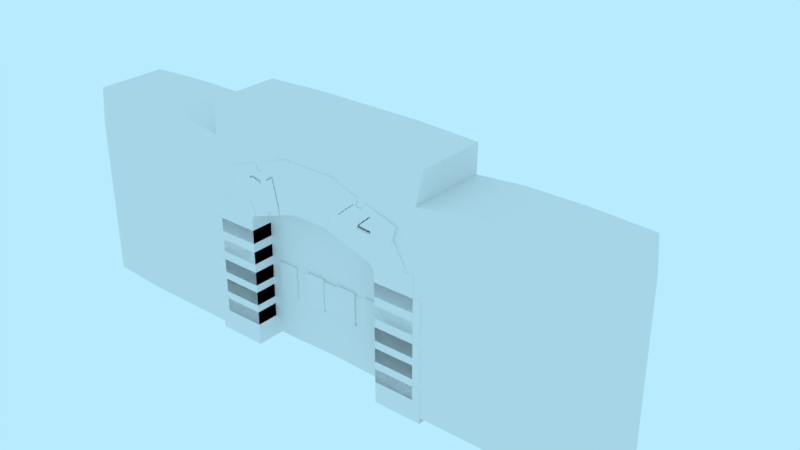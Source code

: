 # Source: prop-stone-wall.blend  (saved by Blender 2.79.0; exported with 4.5.12 LTS)
import bpy
from mathutils import Matrix  # noqa: F401  (used for matrix-valued properties, if any)

bpy.ops.wm.read_factory_settings(use_empty=True)
scene = bpy.context.scene
scene.name = 'Scene'

# ---- collections
col_collection_1 = bpy.data.collections.new('Collection 1'); scene.collection.children.link(col_collection_1)
col_collection_1.hide_render = True
col_collection_1.hide_viewport = True
col_collection_2 = bpy.data.collections.new('Collection 2'); scene.collection.children.link(col_collection_2)

# ---- world
world_world = bpy.data.worlds.new('World'); scene.world = world_world
world_world.color = (0.4794, 0.8327, 1.0)
world_world.use_sun_shadow = False
world_world.sun_shadow_jitter_overblur = 0.0
world_world.cycles.sampling_method = 'MANUAL'

# ---- meshes
me_prop_stone_wall = bpy.data.meshes.new('prop-stone-wall')
me_prop_stone_wall.from_pydata([(5.0, -2.186e-08, -0.5), (-5.0, -2.186e-08, -0.5), (5.0, 2.186e-08, 0.5), (-5.0, 2.186e-08, 0.5), (5.0, 3.5, -0.5), (-5.0, 3.5, -0.5), (5.0, 3.5, 0.5), (-5.0, 3.5, 0.5), (-5.0, 1.0, 0.5), (-5.0, 2.0, 0.5), (-5.0, 3.0, 0.5), (-5.0, 3.0, -0.5), (-5.0, 2.0, -0.5), (-5.0, 1.0, -0.5), (5.0, 1.0, -0.5), (5.0, 2.0, -0.5), (5.0, 3.0, -0.5), (5.0, 3.0, 0.5), (5.0, 2.0, 0.5), (5.0, 1.0, 0.5), (4.0, -2.186e-08, -0.5), (3.0, -2.186e-08, -0.5), (2.0, -2.186e-08, -0.5), (1.0, -2.186e-08, -0.5), (0.0, -2.186e-08, -0.5), (-1.0, -2.186e-08, -0.5), (-2.0, -2.186e-08, -0.5), (-3.0, -2.186e-08, -0.5), (-4.0, -2.186e-08, -0.5), (-4.0, 2.186e-08, 0.5), (-3.0, 2.186e-08, 0.5), (-2.0, 2.186e-08, 0.5), (-1.0, 2.186e-08, 0.5), (0.0, 2.186e-08, 0.5), (1.0, 2.186e-08, 0.5), (2.0, 2.186e-08, 0.5), (3.0, 2.186e-08, 0.5), (4.0, 2.186e-08, 0.5), (4.0, 3.5, -0.5), (3.0, 3.5, -0.5), (2.0, 3.5, -0.5), (1.0, 3.5, -0.5), (0.0, 3.5, -0.5), (-1.0, 3.5, -0.5), (-2.0, 3.5, -0.5), (-3.0, 3.5, -0.5), (-4.0, 3.5, -0.5), (-4.0, 3.5, 0.5), (-3.0, 3.5, 0.5), (-2.0, 3.5, 0.5), (-1.0, 3.5, 0.5), (0.0, 3.5, 0.5), (1.0, 3.5, 0.5), (2.0, 3.5, 0.5), (3.0, 3.5, 0.5), (4.0, 3.5, 0.5), (-4.0, 1.0, -0.5), (-3.0, 1.0, -0.5), (-2.0, 1.0, -0.5), (-1.0, 1.0, -0.5), (0.0, 1.0, -0.5), (1.0, 1.0, -0.5), (2.0, 1.0, -0.5), (3.0, 1.0, -0.5), (4.0, 1.0, -0.5), (-4.0, 2.0, -0.5), (-3.0, 2.0, -0.5), (-2.0, 2.0, -0.5), (-1.0, 2.0, -0.5), (0.0, 2.0, -0.5), (1.0, 2.0, -0.5), (2.0, 2.0, -0.5), (3.0, 2.0, -0.5), (4.0, 2.0, -0.5), (-4.0, 3.0, -0.5), (-3.0, 3.0, -0.5), (-2.0, 3.0, -0.5), (-1.0, 3.0, -0.5), (0.0, 3.0, -0.5), (1.0, 3.0, -0.5), (2.0, 3.0, -0.5), (3.0, 3.0, -0.5), (4.0, 3.0, -0.5), (4.0, 1.0, 0.5), (3.0, 1.0, 0.5), (2.0, 1.0, 0.5), (1.0, 1.0, 0.5), (0.0, 1.0, 0.5), (-1.0, 1.0, 0.5), (-2.0, 1.0, 0.5), (-3.0, 1.0, 0.5), (-4.0, 1.0, 0.5), (4.0, 2.0, 0.5), (3.0, 2.0, 0.5), (2.0, 2.0, 0.5), (1.0, 2.0, 0.5), (0.0, 2.0, 0.5), (-1.0, 2.0, 0.5), (-2.0, 2.0, 0.5), (-3.0, 2.0, 0.5), (-4.0, 2.0, 0.5), (4.0, 3.0, 0.5), (3.0, 3.0, 0.5), (2.0, 3.0, 0.5), (1.0, 3.0, 0.5), (0.0, 3.0, 0.5), (-1.0, 3.0, 0.5), (-2.0, 3.0, 0.5), (-3.0, 3.0, 0.5), (-4.0, 3.0, 0.5)], [], [(55, 6, 4, 38), (11, 10, 7, 5), (17, 16, 4, 6), (101, 17, 6, 55), (74, 11, 5, 46), (37, 2, 19, 83), (83, 19, 18, 92), (92, 18, 17, 101), (2, 0, 14, 19), (19, 14, 15, 18), (18, 15, 16, 17), (1, 3, 8, 13), (13, 8, 9, 12), (12, 9, 10, 11), (28, 1, 13, 56), (56, 13, 12, 65), (65, 12, 11, 74), (15, 73, 82, 16), (73, 72, 81, 82), (72, 71, 80, 81), (71, 70, 79, 80), (70, 69, 78, 79), (69, 68, 77, 78), (68, 67, 76, 77), (67, 66, 75, 76), (66, 65, 74, 75), (14, 64, 73, 15), (64, 63, 72, 73), (63, 62, 71, 72), (62, 61, 70, 71), (61, 60, 69, 70), (60, 59, 68, 69), (59, 58, 67, 68), (58, 57, 66, 67), (57, 56, 65, 66), (0, 20, 64, 14), (20, 21, 63, 64), (21, 22, 62, 63), (22, 23, 61, 62), (23, 24, 60, 61), (24, 25, 59, 60), (25, 26, 58, 59), (26, 27, 57, 58), (27, 28, 56, 57), (9, 100, 109, 10), (100, 99, 108, 109), (99, 98, 107, 108), (98, 97, 106, 107), (97, 96, 105, 106), (96, 95, 104, 105), (95, 94, 103, 104), (94, 93, 102, 103), (93, 92, 101, 102), (8, 91, 100, 9), (91, 90, 99, 100), (90, 89, 98, 99), (89, 88, 97, 98), (88, 87, 96, 97), (87, 86, 95, 96), (86, 85, 94, 95), (85, 84, 93, 94), (84, 83, 92, 93), (3, 29, 91, 8), (29, 30, 90, 91), (30, 31, 89, 90), (31, 32, 88, 89), (32, 33, 87, 88), (33, 34, 86, 87), (34, 35, 85, 86), (35, 36, 84, 85), (36, 37, 83, 84), (16, 82, 38, 4), (82, 81, 39, 38), (81, 80, 40, 39), (80, 79, 41, 40), (79, 78, 42, 41), (78, 77, 43, 42), (77, 76, 44, 43), (76, 75, 45, 44), (75, 74, 46, 45), (10, 109, 47, 7), (109, 108, 48, 47), (108, 107, 49, 48), (107, 106, 50, 49), (106, 105, 51, 50), (105, 104, 52, 51), (104, 103, 53, 52), (103, 102, 54, 53), (102, 101, 55, 54), (7, 47, 46, 5), (47, 48, 45, 46), (48, 49, 44, 45), (49, 50, 43, 44), (50, 51, 42, 43), (51, 52, 41, 42), (52, 53, 40, 41), (53, 54, 39, 40), (54, 55, 38, 39)])
me_prop_stone_wall.polygons.foreach_set('use_smooth', [True] * 98)
_k = set([(0, 14), (1, 13), (2, 19), (3, 8), (4, 6), (4, 16), (4, 38), (5, 7), (5, 11), (5, 46), (6, 17), (6, 55), (7, 10), (7, 47), (8, 9), (9, 10), (11, 12), (12, 13), (14, 15), (15, 16), (17, 18), (18, 19), (38, 39), (39, 40), (40, 41), (41, 42), (42, 43), (43, 44), (44, 45), (45, 46), (47, 48), (48, 49), (49, 50), (50, 51), (51, 52), (52, 53), (53, 54), (54, 55)])
me_prop_stone_wall.attributes.new('sharp_edge', 'BOOLEAN', 'EDGE').data.foreach_set('value', [ (min(e.vertices), max(e.vertices)) in _k for e in me_prop_stone_wall.edges])
_uv = me_prop_stone_wall.uv_layers.new(name='UVMap')
_uv.uv.foreach_set('vector', [0.9912, 0.2942, 1.426, 0.2942, 1.426, 0.6253, 0.9912, 0.6253, -4.755, 1.594, -4.321, 1.594, -4.321, 1.811, -4.755, 1.811, 0.02756, 1.594, 0.4624, 1.594, 0.4624, 1.811, 0.02756, 1.811, -0.4073, 1.594, 0.02756, 1.594, 0.02756, 1.811, -0.4073, 1.811, 4.376, 1.594, 4.811, 1.594, 4.811, 1.811, 4.376, 1.811, -0.4073, 0.2895, 0.02756, 0.2895, 0.02756, 0.7243, -0.4073, 0.7243, -0.4073, 0.7243, 0.02756, 0.7243, 0.02756, 1.159, -0.4073, 1.159, -0.4073, 1.159, 0.02756, 1.159, 0.02756, 1.594, -0.4073, 1.594, 0.02756, 0.2895, 0.4624, 0.2895, 0.4624, 0.7243, 0.02756, 0.7243, 0.02756, 0.7243, 0.4624, 0.7243, 0.4624, 1.159, 0.02756, 1.159, 0.02756, 1.159, 0.4624, 1.159, 0.4624, 1.594, 0.02756, 1.594, -4.755, 0.2895, -4.321, 0.2895, -4.321, 0.7243, -4.755, 0.7243, -4.755, 0.7243, -4.321, 0.7243, -4.321, 1.159, -4.755, 1.159, -4.755, 1.159, -4.321, 1.159, -4.321, 1.594, -4.755, 1.594, 4.376, 0.2895, 4.811, 0.2895, 4.811, 0.7243, 4.376, 0.7243, 4.376, 0.7243, 4.811, 0.7243, 4.811, 1.159, 4.376, 1.159, 4.376, 1.159, 4.811, 1.159, 4.811, 1.594, 4.376, 1.594, 0.4624, 1.159, 0.8972, 1.159, 0.8972, 1.594, 0.4624, 1.594, 0.8972, 1.159, 1.332, 1.159, 1.332, 1.594, 0.8972, 1.594, 1.332, 1.159, 1.767, 1.159, 1.767, 1.594, 1.332, 1.594, 1.767, 1.159, 2.202, 1.159, 2.202, 1.594, 1.767, 1.594, 2.202, 1.159, 2.636, 1.159, 2.636, 1.594, 2.202, 1.594, 2.636, 1.159, 3.071, 1.159, 3.071, 1.594, 2.636, 1.594, 3.071, 1.159, 3.506, 1.159, 3.506, 1.594, 3.071, 1.594, 3.506, 1.159, 3.941, 1.159, 3.941, 1.594, 3.506, 1.594, 3.941, 1.159, 4.376, 1.159, 4.376, 1.594, 3.941, 1.594, 0.4624, 0.7243, 0.8972, 0.7243, 0.8972, 1.159, 0.4624, 1.159, 0.8972, 0.7243, 1.332, 0.7243, 1.332, 1.159, 0.8972, 1.159, 1.332, 0.7243, 1.767, 0.7243, 1.767, 1.159, 1.332, 1.159, 1.767, 0.7243, 2.202, 0.7243, 2.202, 1.159, 1.767, 1.159, 2.202, 0.7243, 2.636, 0.7243, 2.636, 1.159, 2.202, 1.159, 2.636, 0.7243, 3.071, 0.7243, 3.071, 1.159, 2.636, 1.159, 3.071, 0.7243, 3.506, 0.7243, 3.506, 1.159, 3.071, 1.159, 3.506, 0.7243, 3.941, 0.7243, 3.941, 1.159, 3.506, 1.159, 3.941, 0.7243, 4.376, 0.7243, 4.376, 1.159, 3.941, 1.159, 0.4624, 0.2895, 0.8972, 0.2895, 0.8972, 0.7243, 0.4624, 0.7243, 0.8972, 0.2895, 1.332, 0.2895, 1.332, 0.7243, 0.8972, 0.7243, 1.332, 0.2895, 1.767, 0.2895, 1.767, 0.7243, 1.332, 0.7243, 1.767, 0.2895, 2.202, 0.2895, 2.202, 0.7243, 1.767, 0.7243, 2.202, 0.2895, 2.636, 0.2895, 2.636, 0.7243, 2.202, 0.7243, 2.636, 0.2895, 3.071, 0.2895, 3.071, 0.7243, 2.636, 0.7243, 3.071, 0.2895, 3.506, 0.2895, 3.506, 0.7243, 3.071, 0.7243, 3.506, 0.2895, 3.941, 0.2895, 3.941, 0.7243, 3.506, 0.7243, 3.941, 0.2895, 4.376, 0.2895, 4.376, 0.7243, 3.941, 0.7243, -4.321, 1.159, -3.886, 1.159, -3.886, 1.594, -4.321, 1.594, -3.886, 1.159, -3.451, 1.159, -3.451, 1.594, -3.886, 1.594, -3.451, 1.159, -3.016, 1.159, -3.016, 1.594, -3.451, 1.594, -3.016, 1.159, -2.581, 1.159, -2.581, 1.594, -3.016, 1.594, -2.581, 1.159, -2.147, 1.159, -2.147, 1.594, -2.581, 1.594, -2.147, 1.159, -1.712, 1.159, -1.712, 1.594, -2.147, 1.594, -1.712, 1.159, -1.277, 1.159, -1.277, 1.594, -1.712, 1.594, -1.277, 1.159, -0.8421, 1.159, -0.8421, 1.594, -1.277, 1.594, -0.8421, 1.159, -0.4073, 1.159, -0.4073, 1.594, -0.8421, 1.594, -4.321, 0.7243, -3.886, 0.7243, -3.886, 1.159, -4.321, 1.159, -3.886, 0.7243, -3.451, 0.7243, -3.451, 1.159, -3.886, 1.159, -3.451, 0.7243, -3.016, 0.7243, -3.016, 1.159, -3.451, 1.159, -3.016, 0.7243, -2.581, 0.7243, -2.581, 1.159, -3.016, 1.159, -2.581, 0.7243, -2.147, 0.7243, -2.147, 1.159, -2.581, 1.159, -2.147, 0.7243, -1.712, 0.7243, -1.712, 1.159, -2.147, 1.159, -1.712, 0.7243, -1.277, 0.7243, -1.277, 1.159, -1.712, 1.159, -1.277, 0.7243, -0.8421, 0.7243, -0.8421, 1.159, -1.277, 1.159, -0.8421, 0.7243, -0.4073, 0.7243, -0.4073, 1.159, -0.8421, 1.159, -4.321, 0.2895, -3.886, 0.2895, -3.886, 0.7243, -4.321, 0.7243, -3.886, 0.2895, -3.451, 0.2895, -3.451, 0.7243, -3.886, 0.7243, -3.451, 0.2895, -3.016, 0.2895, -3.016, 0.7243, -3.451, 0.7243, -3.016, 0.2895, -2.581, 0.2895, -2.581, 0.7243, -3.016, 0.7243, -2.581, 0.2895, -2.147, 0.2895, -2.147, 0.7243, -2.581, 0.7243, -2.147, 0.2895, -1.712, 0.2895, -1.712, 0.7243, -2.147, 0.7243, -1.712, 0.2895, -1.277, 0.2895, -1.277, 0.7243, -1.712, 0.7243, -1.277, 0.2895, -0.8421, 0.2895, -0.8421, 0.7243, -1.277, 0.7243, -0.8421, 0.2895, -0.4073, 0.2895, -0.4073, 0.7243, -0.8421, 0.7243, 0.4624, 1.594, 0.8972, 1.594, 0.8972, 1.811, 0.4624, 1.811, 0.8972, 1.594, 1.332, 1.594, 1.332, 1.811, 0.8972, 1.811, 1.332, 1.594, 1.767, 1.594, 1.767, 1.811, 1.332, 1.811, 1.767, 1.594, 2.202, 1.594, 2.202, 1.811, 1.767, 1.811, 2.202, 1.594, 2.636, 1.594, 2.636, 1.811, 2.202, 1.811, 2.636, 1.594, 3.071, 1.594, 3.071, 1.811, 2.636, 1.811, 3.071, 1.594, 3.506, 1.594, 3.506, 1.811, 3.071, 1.811, 3.506, 1.594, 3.941, 1.594, 3.941, 1.811, 3.506, 1.811, 3.941, 1.594, 4.376, 1.594, 4.376, 1.811, 3.941, 1.811, -4.321, 1.594, -3.886, 1.594, -3.886, 1.811, -4.321, 1.811, -3.886, 1.594, -3.451, 1.594, -3.451, 1.811, -3.886, 1.811, -3.451, 1.594, -3.016, 1.594, -3.016, 1.811, -3.451, 1.811, -3.016, 1.594, -2.581, 1.594, -2.581, 1.811, -3.016, 1.811, -2.581, 1.594, -2.147, 1.594, -2.147, 1.811, -2.581, 1.811, -2.147, 1.594, -1.712, 1.594, -1.712, 1.811, -2.147, 1.811, -1.712, 1.594, -1.277, 1.594, -1.277, 1.811, -1.712, 1.811, -1.277, 1.594, -0.8421, 1.594, -0.8421, 1.811, -1.277, 1.811, -0.8421, 1.594, -0.4073, 1.594, -0.4073, 1.811, -0.8421, 1.811, -2.922, 0.2942, -2.487, 0.2942, -2.487, 0.6253, -2.922, 0.6253, -2.487, 0.2942, -2.053, 0.2942, -2.053, 0.6253, -2.487, 0.6253, -2.053, 0.2942, -1.618, 0.2942, -1.618, 0.6253, -2.053, 0.6253, -1.618, 0.2942, -1.183, 0.2942, -1.183, 0.6253, -1.618, 0.6253, -1.183, 0.2942, -0.7481, 0.2942, -0.7481, 0.6253, -1.183, 0.6253, -0.7481, 0.2942, -0.3132, 0.2942, -0.3132, 0.6253, -0.7481, 0.6253, -0.3132, 0.2942, 0.1216, 0.2942, 0.1216, 0.6253, -0.3132, 0.6253, 0.1216, 0.2942, 0.5564, 0.2942, 0.5564, 0.6253, 0.1216, 0.6253, 0.5564, 0.2942, 0.9912, 0.2942, 0.9912, 0.6253, 0.5564, 0.6253])
me_prop_stone_wall.use_remesh_preserve_volume = False
me_prop_stone_wall.use_remesh_preserve_attributes = False
me_prop_stone_wall.use_mirror_vertex_groups = False
me_prop_stone_wall.auto_texspace = False
me_prop_stone_wall.update()
me_prop_stone_gate = bpy.data.meshes.new('prop-stone-gate')
me_prop_stone_gate.from_pydata([(5.0, -2.186e-08, -0.5), (-5.0, -2.186e-08, -0.5), (5.0, 2.186e-08, 0.5), (-5.0, 2.186e-08, 0.5), (5.0, 3.5, -0.5), (-5.0, 3.5, -0.5), (5.0, 3.5, 0.5), (-5.0, 3.5, 0.5), (-5.0, 1.0, 0.5), (-5.0, 2.0, 0.5), (-5.0, 3.0, 0.5), (-5.0, 3.0, -0.5), (-5.0, 2.0, -0.5), (-5.0, 1.0, -0.5), (5.0, 1.0, -0.5), (5.0, 2.0, -0.5), (5.0, 3.0, -0.5), (5.0, 3.0, 0.5), (5.0, 2.0, 0.5), (5.0, 1.0, 0.5), (4.0, -2.186e-08, -0.5), (3.0, -2.186e-08, -0.5), (2.0, -2.186e-08, -0.5), (1.5, 0.0, -0.5), (-1.5, 0.0, -0.5), (-2.0, -2.186e-08, -0.5), (-3.0, -2.186e-08, -0.5), (-4.0, -2.186e-08, -0.5), (-4.0, 2.186e-08, 0.5), (-3.0, 2.186e-08, 0.5), (-2.0, 2.186e-08, 0.5), (-1.5, 0.0, 0.5), (1.5, 0.0, 0.5), (2.0, 2.186e-08, 0.5), (3.0, 2.186e-08, 0.5), (4.0, 2.186e-08, 0.5), (4.0, 3.5, -0.5), (3.0, 3.5, -0.5), (2.0, 3.5, -0.5), (1.0, 3.5, -0.5), (0.0, 3.5, -0.5), (-1.0, 3.5, -0.5), (-2.0, 3.5, -0.5), (-3.0, 3.5, -0.5), (-4.0, 3.5, -0.5), (-4.0, 3.5, 0.5), (-3.0, 3.5, 0.5), (-2.0, 3.5, 0.5), (-1.0, 3.5, 0.5), (0.0, 3.5, 0.5), (1.0, 3.5, 0.5), (2.0, 3.5, 0.5), (3.0, 3.5, 0.5), (4.0, 3.5, 0.5), (-4.0, 1.0, -0.5), (-3.0, 1.0, -0.5), (-2.0, 1.0, -0.5), (-1.5, 1.0, -0.5), (1.5, 1.0, -0.5), (2.0, 1.0, -0.5), (3.0, 1.0, -0.5), (4.0, 1.0, -0.5), (-4.0, 2.0, -0.5), (-3.0, 2.0, -0.5), (-2.0, 2.0, -0.5), (-1.5, 2.0, -0.5), (1.5, 2.0, -0.5), (2.0, 2.0, -0.5), (3.0, 2.0, -0.5), (4.0, 2.0, -0.5), (-4.0, 3.0, -0.5), (-3.0, 3.0, -0.5), (-2.0, 3.0, -0.5), (-1.5, 2.5, -0.5), (0.0, 3.0, -0.5), (1.5, 2.5, -0.5), (2.0, 3.0, -0.5), (3.0, 3.0, -0.5), (4.0, 3.0, -0.5), (4.0, 1.0, 0.5), (3.0, 1.0, 0.5), (2.0, 1.0, 0.5), (1.5, 1.0, 0.5), (-1.5, 1.0, 0.5), (-2.0, 1.0, 0.5), (-3.0, 1.0, 0.5), (-4.0, 1.0, 0.5), (4.0, 2.0, 0.5), (3.0, 2.0, 0.5), (2.0, 2.0, 0.5), (1.5, 2.0, 0.5), (-1.5, 2.0, 0.5), (-2.0, 2.0, 0.5), (-3.0, 2.0, 0.5), (-4.0, 2.0, 0.5), (4.0, 3.0, 0.5), (3.0, 3.0, 0.5), (2.0, 3.0, 0.5), (1.5, 2.5, 0.5), (0.0, 3.0, 0.5), (-1.5, 2.5, 0.5), (-2.0, 3.0, 0.5), (-3.0, 3.0, 0.5), (-4.0, 3.0, 0.5), (2.0, 4.0, -0.5), (1.0, 4.0, -0.5), (0.0, 4.0, -0.5), (-1.0, 4.0, -0.5), (-2.0, 4.0, -0.5), (-2.0, 4.0, 0.5), (-1.0, 4.0, 0.5), (0.0, 4.0, 0.5), (1.0, 4.0, 0.5), (2.0, 4.0, 0.5), (1.658, 1.748e-08, -0.1), (-1.658, 1.748e-08, -0.1), (-1.658, 3.164, -0.1), (1.658, 3.164, -0.1), (-0.06483, 1.748e-08, -0.1), (0.06483, 1.748e-08, -0.1), (3.725e-09, 2.142e-08, -0.01), (0.06483, 3.164, -0.1), (-0.06483, 3.164, -0.1), (-3.725e-09, 3.164, -0.01), (1.658, 1.055, -0.1), (1.658, 2.109, -0.1), (-1.658, 2.109, -0.1), (-1.658, 1.055, -0.1), (0.06483, 2.109, -0.1), (0.06483, 1.055, -0.1), (1.242e-09, 1.055, -0.01), (-1.242e-09, 2.109, -0.01), (-0.06483, 1.055, -0.1), (-0.06483, 2.109, -0.1), (-0.8614, 1.748e-08, -0.1), (-0.8614, 3.164, -0.1), (-0.8614, 1.055, -0.1), (-0.8614, 2.109, -0.1), (0.8614, 1.748e-08, -0.1), (0.8614, 3.164, -0.1), (0.8614, 1.055, -0.1), (0.8614, 2.109, -0.1), (-1.658, 2.623e-08, 0.1), (1.658, 2.623e-08, 0.1), (1.658, 3.164, 0.1), (-1.658, 3.164, 0.1), (0.06483, 2.623e-08, 0.1), (-0.06483, 2.623e-08, 0.1), (-2.851e-09, 2.229e-08, 0.01), (-0.06483, 3.164, 0.1), (0.06483, 3.164, 0.1), (4.6e-09, 3.164, 0.01), (-1.658, 1.055, 0.1), (-1.658, 2.109, 0.1), (1.658, 2.109, 0.1), (1.658, 1.055, 0.1), (-0.06483, 2.109, 0.1), (-0.06483, 1.055, 0.1), (-3.675e-10, 1.055, 0.01), (2.116e-09, 2.109, 0.01), (0.06483, 1.055, 0.1), (0.06483, 2.109, 0.1), (0.8614, 2.623e-08, 0.1), (0.8614, 3.164, 0.1), (0.8614, 1.055, 0.1), (0.8614, 2.109, 0.1), (-0.8614, 2.623e-08, 0.1), (-0.8614, 3.164, 0.1), (-0.8614, 1.055, 0.1), (-0.8614, 2.109, 0.1), (1.672, 0.4631, -0.1727), (1.672, 0.5917, -0.1727), (1.672, 0.4631, 0.1727), (1.672, 0.5917, 0.1727), (0.2617, 0.4987, -0.1727), (0.2617, 0.5561, -0.1727), (0.2617, 0.4987, 0.1727), (0.2617, 0.5561, 0.1727), (0.967, 0.4631, -0.1727), (0.967, 0.4631, 0.1727), (0.967, 0.5917, -0.1727), (0.967, 0.5917, 0.1727), (1.672, 1.963, -0.1727), (1.672, 2.092, -0.1727), (1.672, 1.963, 0.1727), (1.672, 2.092, 0.1727), (0.2617, 1.999, -0.1727), (0.2617, 2.056, -0.1727), (0.2617, 1.999, 0.1727), (0.2617, 2.056, 0.1727), (0.967, 1.963, -0.1727), (0.967, 1.963, 0.1727), (0.967, 2.092, -0.1727), (0.967, 2.092, 0.1727), (-1.672, 0.4631, -0.1727), (-1.672, 0.5917, -0.1727), (-1.672, 0.4631, 0.1727), (-1.672, 0.5917, 0.1727), (-0.2617, 0.4987, -0.1727), (-0.2617, 0.5561, -0.1727), (-0.2617, 0.4987, 0.1727), (-0.2617, 0.5561, 0.1727), (-0.967, 0.4631, -0.1727), (-0.967, 0.4631, 0.1727), (-0.967, 0.5917, -0.1727), (-0.967, 0.5917, 0.1727), (-1.672, 1.963, -0.1727), (-1.672, 2.092, -0.1727), (-1.672, 1.963, 0.1727), (-1.672, 2.092, 0.1727), (-0.2617, 1.999, -0.1727), (-0.2617, 2.056, -0.1727), (-0.2617, 1.999, 0.1727), (-0.2617, 2.056, 0.1727), (-0.967, 1.963, -0.1727), (-0.967, 1.963, 0.1727), (-0.967, 2.092, -0.1727), (-0.967, 2.092, 0.1727), (1.161, 1.033, 0.1), (-1.161, 1.033, 0.1), (-1.161, 1.21, 0.1), (1.161, 1.21, 0.1), (1.161, 1.033, 0.1842), (-1.161, 1.033, 0.1842), (-1.161, 1.21, 0.1842), (1.161, 1.21, 0.1842), (-0.387, 1.21, 0.1), (0.387, 1.21, 0.1), (-0.387, 1.033, 0.1), (0.387, 1.033, 0.1), (-0.387, 1.21, 0.1842), (0.387, 1.21, 0.1842), (-0.387, 1.033, 0.1842), (0.387, 1.033, 0.1842), (0.3181, 0.9574, 0.06043), (0.3181, 1.285, 0.06043), (0.4123, 1.285, 0.06043), (0.4123, 0.9574, 0.06043), (0.3181, 0.9574, 0.2315), (0.3181, 1.285, 0.2315), (0.4123, 1.285, 0.2315), (0.4123, 0.9574, 0.2315), (-0.3644, 0.9574, 0.06043), (-0.3644, 1.285, 0.06043), (-0.2703, 1.285, 0.06043), (-0.2703, 0.9574, 0.06043), (-0.3644, 0.9574, 0.2315), (-0.3644, 1.285, 0.2315), (-0.2703, 1.285, 0.2315), (-0.2703, 0.9574, 0.2315), (-0.9717, 0.9574, 0.06043), (-0.9717, 1.285, 0.06043), (-0.8775, 1.285, 0.06043), (-0.8775, 0.9574, 0.06043), (-0.9717, 0.9574, 0.2315), (-0.9717, 1.285, 0.2315), (-0.8775, 1.285, 0.2315), (-0.8775, 0.9574, 0.2315), (0.9143, 0.9574, 0.06043), (0.9143, 1.285, 0.06043), (1.008, 1.285, 0.06043), (1.008, 0.9574, 0.06043), (0.9143, 0.9574, 0.2315), (0.9143, 1.285, 0.2315), (1.008, 1.285, 0.2315), (1.008, 0.9574, 0.2315), (1.161, 1.033, -0.1766), (-1.161, 1.033, -0.1766), (-1.161, 1.21, -0.1766), (1.161, 1.21, -0.1766), (1.161, 1.033, -0.09242), (-1.161, 1.033, -0.09242), (-1.161, 1.21, -0.09242), (1.161, 1.21, -0.09242), (-0.387, 1.21, -0.1766), (0.387, 1.21, -0.1766), (-0.387, 1.033, -0.1766), (0.387, 1.033, -0.1766), (-0.387, 1.21, -0.09242), (0.387, 1.21, -0.09242), (-0.387, 1.033, -0.09242), (0.387, 1.033, -0.09242), (0.3181, 0.9574, -0.2161), (0.3181, 1.285, -0.2161), (0.4123, 1.285, -0.2161), (0.4123, 0.9574, -0.2161), (0.3181, 0.9574, -0.04508), (0.3181, 1.285, -0.04508), (0.4123, 1.285, -0.04508), (0.4123, 0.9574, -0.04508), (-0.3644, 0.9574, -0.2161), (-0.3644, 1.285, -0.2161), (-0.2703, 1.285, -0.2161), (-0.2703, 0.9574, -0.2161), (-0.3644, 0.9574, -0.04508), (-0.3644, 1.285, -0.04508), (-0.2703, 1.285, -0.04508), (-0.2703, 0.9574, -0.04508), (-0.9717, 0.9574, -0.2161), (-0.9717, 1.285, -0.2161), (-0.8775, 1.285, -0.2161), (-0.8775, 0.9574, -0.2161), (-0.9717, 0.9574, -0.04508), (-0.9717, 1.285, -0.04508), (-0.8775, 1.285, -0.04508), (-0.8775, 0.9574, -0.04508), (0.9143, 0.9574, -0.2161), (0.9143, 1.285, -0.2161), (1.008, 1.285, -0.2161), (1.008, 0.9574, -0.2161), (0.9143, 0.9574, -0.04508), (0.9143, 1.285, -0.04508), (1.008, 1.285, -0.04508), (1.008, 0.9574, -0.04508), (1.458, 0.03408, 0.6115), (1.458, 0.03408, 0.1938), (2.063, 0.03408, 0.6115), (2.063, 0.03408, 0.1938), (1.458, 0.3798, 0.6115), (1.458, 0.3798, 0.1938), (2.063, 0.3798, 0.6115), (2.063, 0.3798, 0.1938), (1.458, 0.4212, 0.6115), (1.458, 0.4212, 0.2836), (1.917, 0.4212, 0.6115), (1.917, 0.4212, 0.2836), (1.458, 0.7669, 0.6115), (1.458, 0.7669, 0.2836), (1.917, 0.7669, 0.6115), (1.917, 0.7669, 0.2836), (1.458, 0.8064, 0.6115), (1.458, 0.8064, 0.1938), (2.063, 0.8064, 0.6115), (2.063, 0.8064, 0.1938), (1.458, 1.152, 0.6115), (1.458, 1.152, 0.1938), (2.063, 1.152, 0.6115), (2.063, 1.152, 0.1938), (1.458, 1.193, 0.6115), (1.458, 1.193, 0.2836), (1.917, 1.193, 0.6115), (1.917, 1.193, 0.2836), (1.458, 1.539, 0.6115), (1.458, 1.539, 0.2836), (1.917, 1.539, 0.6115), (1.917, 1.539, 0.2836), (1.458, 1.599, 0.6115), (1.458, 1.599, 0.1938), (2.063, 1.599, 0.6115), (2.063, 1.599, 0.1938), (1.458, 1.944, 0.6115), (1.458, 1.944, 0.1938), (2.063, 1.944, 0.6115), (2.063, 1.944, 0.1938), (1.458, 1.986, 0.6115), (1.458, 1.986, 0.2836), (1.917, 1.986, 0.6115), (1.917, 1.986, 0.2836), (1.458, 2.332, 0.6115), (1.458, 2.332, 0.2836), (1.917, 2.332, 0.6115), (1.917, 2.332, 0.2836), (-1.458, 0.03408, 0.6115), (-1.458, 0.03408, 0.1938), (-2.063, 0.03408, 0.6115), (-2.063, 0.03408, 0.1938), (-1.458, 0.3798, 0.6115), (-1.458, 0.3798, 0.1938), (-2.063, 0.3798, 0.6115), (-2.063, 0.3798, 0.1938), (-1.458, 0.4212, 0.6115), (-1.458, 0.4212, 0.2836), (-1.917, 0.4212, 0.6115), (-1.917, 0.4212, 0.2836), (-1.458, 0.7669, 0.6115), (-1.458, 0.7669, 0.2836), (-1.917, 0.7669, 0.6115), (-1.917, 0.7669, 0.2836), (-1.458, 0.8064, 0.6115), (-1.458, 0.8064, 0.1938), (-2.063, 0.8064, 0.6115), (-2.063, 0.8064, 0.1938), (-1.458, 1.152, 0.6115), (-1.458, 1.152, 0.1938), (-2.063, 1.152, 0.6115), (-2.063, 1.152, 0.1938), (-1.458, 1.193, 0.6115), (-1.458, 1.193, 0.2836), (-1.917, 1.193, 0.6115), (-1.917, 1.193, 0.2836), (-1.458, 1.539, 0.6115), (-1.458, 1.539, 0.2836), (-1.917, 1.539, 0.6115), (-1.917, 1.539, 0.2836), (-1.458, 1.599, 0.6115), (-1.458, 1.599, 0.1938), (-2.063, 1.599, 0.6115), (-2.063, 1.599, 0.1938), (-1.458, 1.944, 0.6115), (-1.458, 1.944, 0.1938), (-2.063, 1.944, 0.6115), (-2.063, 1.944, 0.1938), (-1.458, 1.986, 0.6115), (-1.458, 1.986, 0.2836), (-1.917, 1.986, 0.6115), (-1.917, 1.986, 0.2836), (-1.458, 2.332, 0.6115), (-1.458, 2.332, 0.2836), (-1.917, 2.332, 0.6115), (-1.917, 2.332, 0.2836), (1.368, 2.491, 0.6115), (1.368, 2.491, 0.1938), (1.558, 3.066, 0.6115), (1.558, 3.066, 0.1938), (1.04, 2.6, 0.6115), (1.04, 2.6, 0.1938), (1.23, 3.174, 0.6115), (1.23, 3.174, 0.1938), (1.001, 2.612, 0.6115), (1.001, 2.612, 0.2836), (1.145, 3.048, 0.6115), (1.145, 3.048, 0.2836), (0.6724, 2.721, 0.6115), (0.6724, 2.721, 0.2836), (0.8162, 3.157, 0.6115), (0.8162, 3.157, 0.2836), (0.6304, 2.734, 0.6115), (0.6304, 2.734, 0.1938), (0.8199, 3.309, 0.6115), (0.8199, 3.309, 0.1938), (0.3021, 2.843, 0.6115), (0.3021, 2.843, 0.1938), (0.4916, 3.417, 0.6115), (0.4916, 3.417, 0.1938), (-0.8355, 3.31, 0.1938), (-0.8355, 3.31, 0.6115), (-0.641, 2.737, 0.1938), (-0.641, 2.737, 0.6115), (-0.5082, 3.421, 0.1938), (-0.5082, 3.421, 0.6115), (-0.3136, 2.848, 0.1938), (-0.3136, 2.848, 0.6115), (-0.6802, 2.724, 0.6115), (-0.6802, 2.724, 0.2836), (-0.8277, 3.158, 0.6115), (-0.8277, 3.158, 0.2836), (-1.008, 2.612, 0.6115), (-1.008, 2.612, 0.2836), (-1.155, 3.047, 0.6115), (-1.155, 3.047, 0.2836), (-1.049, 2.598, 0.6115), (-1.049, 2.598, 0.1938), (-1.244, 3.171, 0.6115), (-1.244, 3.171, 0.1938), (-1.377, 2.487, 0.6115), (-1.377, 2.487, 0.1938), (-1.571, 3.06, 0.6115), (-1.571, 3.06, 0.1938), (-0.4446, 3.457, 0.6115), (-0.4446, 3.457, 0.1938), (-0.2487, 2.852, 0.6115), (-0.2487, 2.852, 0.1938), (0.4457, 3.457, 0.6115), (0.4457, 3.457, 0.1938), (0.2498, 2.852, 0.6115), (0.2498, 2.852, 0.1938), (1.458, 2.379, 0.6115), (1.458, 2.379, 0.1938), (1.889, 2.372, 0.6115), (1.889, 2.372, 0.1938), (1.419, 2.454, 0.6115), (1.419, 2.454, 0.1938), (1.587, 2.873, 0.6115), (1.587, 2.873, 0.1938), (-1.454, 2.379, 0.6115), (-1.454, 2.379, 0.1938), (-1.886, 2.372, 0.6115), (-1.886, 2.372, 0.1938), (-1.416, 2.454, 0.6115), (-1.416, 2.454, 0.1938), (-1.584, 2.873, 0.6115), (-1.584, 2.873, 0.1938), (1.458, 0.03408, -0.212), (1.458, 0.03408, -0.6297), (2.063, 0.03408, -0.212), (2.063, 0.03408, -0.6297), (1.458, 0.3798, -0.212), (1.458, 0.3798, -0.6297), (2.063, 0.3798, -0.212), (2.063, 0.3798, -0.6297), (1.458, 0.4212, -0.212), (1.458, 0.4212, -0.5398), (1.917, 0.4212, -0.212), (1.917, 0.4212, -0.5398), (1.458, 0.7669, -0.212), (1.458, 0.7669, -0.5398), (1.917, 0.7669, -0.212), (1.917, 0.7669, -0.5398), (1.458, 0.8064, -0.212), (1.458, 0.8064, -0.6297), (2.063, 0.8064, -0.212), (2.063, 0.8064, -0.6297), (1.458, 1.152, -0.212), (1.458, 1.152, -0.6297), (2.063, 1.152, -0.212), (2.063, 1.152, -0.6297), (1.458, 1.193, -0.212), (1.458, 1.193, -0.5398), (1.917, 1.193, -0.212), (1.917, 1.193, -0.5398), (1.458, 1.539, -0.212), (1.458, 1.539, -0.5398), (1.917, 1.539, -0.212), (1.917, 1.539, -0.5398), (1.458, 1.599, -0.212), (1.458, 1.599, -0.6297), (2.063, 1.599, -0.212), (2.063, 1.599, -0.6297), (1.458, 1.944, -0.212), (1.458, 1.944, -0.6297), (2.063, 1.944, -0.212), (2.063, 1.944, -0.6297), (1.458, 1.986, -0.212), (1.458, 1.986, -0.5398), (1.917, 1.986, -0.212), (1.917, 1.986, -0.5398), (1.458, 2.332, -0.212), (1.458, 2.332, -0.5399), (1.917, 2.332, -0.212), (1.917, 2.332, -0.5399), (-1.458, 0.03408, -0.212), (-1.458, 0.03408, -0.6297), (-2.063, 0.03408, -0.212), (-2.063, 0.03408, -0.6297), (-1.458, 0.3798, -0.212), (-1.458, 0.3798, -0.6297), (-2.063, 0.3798, -0.212), (-2.063, 0.3798, -0.6297), (-1.458, 0.4212, -0.212), (-1.458, 0.4212, -0.5398), (-1.917, 0.4212, -0.212), (-1.917, 0.4212, -0.5398), (-1.458, 0.7669, -0.212), (-1.458, 0.7669, -0.5398), (-1.917, 0.7669, -0.212), (-1.917, 0.7669, -0.5398), (-1.458, 0.8064, -0.212), (-1.458, 0.8064, -0.6297), (-2.063, 0.8064, -0.212), (-2.063, 0.8064, -0.6297), (-1.458, 1.152, -0.212), (-1.458, 1.152, -0.6297), (-2.063, 1.152, -0.212), (-2.063, 1.152, -0.6297), (-1.458, 1.193, -0.212), (-1.458, 1.193, -0.5398), (-1.917, 1.193, -0.212), (-1.917, 1.193, -0.5398), (-1.458, 1.539, -0.212), (-1.458, 1.539, -0.5398), (-1.917, 1.539, -0.212), (-1.917, 1.539, -0.5398), (-1.458, 1.599, -0.212), (-1.458, 1.599, -0.6297), (-2.063, 1.599, -0.212), (-2.063, 1.599, -0.6297), (-1.458, 1.944, -0.212), (-1.458, 1.944, -0.6297), (-2.063, 1.944, -0.212), (-2.063, 1.944, -0.6297), (-1.458, 1.986, -0.212), (-1.458, 1.986, -0.5398), (-1.917, 1.986, -0.212), (-1.917, 1.986, -0.5398), (-1.458, 2.332, -0.212), (-1.458, 2.332, -0.5399), (-1.917, 2.332, -0.212), (-1.917, 2.332, -0.5399), (1.368, 2.491, -0.212), (1.368, 2.491, -0.6297), (1.558, 3.066, -0.212), (1.558, 3.066, -0.6297), (1.04, 2.6, -0.212), (1.04, 2.6, -0.6297), (1.23, 3.174, -0.212), (1.23, 3.174, -0.6297), (1.001, 2.612, -0.212), (1.001, 2.612, -0.5398), (1.145, 3.048, -0.212), (1.145, 3.048, -0.5398), (0.6724, 2.721, -0.212), (0.6724, 2.721, -0.5398), (0.8162, 3.157, -0.212), (0.8162, 3.157, -0.5398), (0.6304, 2.734, -0.212), (0.6304, 2.734, -0.6297), (0.8199, 3.309, -0.212), (0.8199, 3.309, -0.6297), (0.3021, 2.843, -0.212), (0.3021, 2.843, -0.6297), (0.4916, 3.417, -0.212), (0.4916, 3.417, -0.6297), (-0.8355, 3.31, -0.6297), (-0.8355, 3.31, -0.212), (-0.641, 2.737, -0.6297), (-0.641, 2.737, -0.212), (-0.5082, 3.421, -0.6297), (-0.5082, 3.421, -0.212), (-0.3136, 2.848, -0.6297), (-0.3136, 2.848, -0.212), (-0.6802, 2.724, -0.212), (-0.6802, 2.724, -0.5398), (-0.8277, 3.158, -0.212), (-0.8277, 3.158, -0.5398), (-1.008, 2.612, -0.212), (-1.008, 2.612, -0.5399), (-1.155, 3.047, -0.212), (-1.155, 3.047, -0.5398), (-1.049, 2.598, -0.212), (-1.049, 2.598, -0.6297), (-1.244, 3.171, -0.212), (-1.244, 3.171, -0.6297), (-1.377, 2.487, -0.212), (-1.377, 2.487, -0.6297), (-1.571, 3.06, -0.212), (-1.571, 3.06, -0.6297), (-0.4446, 3.457, -0.212), (-0.4446, 3.457, -0.6297), (-0.2487, 2.852, -0.212), (-0.2487, 2.852, -0.6297), (0.4457, 3.457, -0.212), (0.4457, 3.457, -0.6297), (0.2498, 2.852, -0.212), (0.2498, 2.852, -0.6297), (1.458, 2.379, -0.212), (1.458, 2.379, -0.6297), (1.889, 2.372, -0.212), (1.889, 2.372, -0.6297), (1.419, 2.454, -0.212), (1.419, 2.454, -0.6297), (1.587, 2.873, -0.212), (1.587, 2.873, -0.6297), (-1.454, 2.379, -0.212), (-1.454, 2.379, -0.6297), (-1.886, 2.372, -0.212), (-1.886, 2.372, -0.6297), (-1.416, 2.454, -0.212), (-1.416, 2.454, -0.6297), (-1.584, 2.873, -0.212), (-1.584, 2.873, -0.6297)], [], [(53, 6, 4, 36), (11, 10, 7, 5), (17, 16, 4, 6), (95, 17, 6, 53), (70, 11, 5, 44), (35, 2, 19, 79), (79, 19, 18, 87), (87, 18, 17, 95), (2, 0, 14, 19), (19, 14, 15, 18), (18, 15, 16, 17), (1, 3, 8, 13), (13, 8, 9, 12), (12, 9, 10, 11), (27, 1, 13, 54), (54, 13, 12, 62), (62, 12, 11, 70), (15, 69, 78, 16), (69, 68, 77, 78), (68, 67, 76, 77), (67, 66, 75, 76), (74, 99, 100, 73), (73, 100, 91, 65), (65, 64, 72, 73), (64, 63, 71, 72), (63, 62, 70, 71), (14, 61, 69, 15), (61, 60, 68, 69), (60, 59, 67, 68), (59, 58, 66, 67), (65, 91, 83, 57), (57, 83, 31, 24), (57, 56, 64, 65), (56, 55, 63, 64), (55, 54, 62, 63), (0, 20, 61, 14), (20, 21, 60, 61), (21, 22, 59, 60), (22, 23, 58, 59), (24, 25, 56, 57), (25, 26, 55, 56), (26, 27, 54, 55), (9, 94, 103, 10), (94, 93, 102, 103), (93, 92, 101, 102), (92, 91, 100, 101), (23, 32, 82, 58), (58, 82, 90, 66), (90, 89, 97, 98), (89, 88, 96, 97), (88, 87, 95, 96), (8, 86, 94, 9), (86, 85, 93, 94), (85, 84, 92, 93), (84, 83, 91, 92), (66, 90, 98, 75), (75, 98, 99, 74), (82, 81, 89, 90), (81, 80, 88, 89), (80, 79, 87, 88), (3, 28, 86, 8), (28, 29, 85, 86), (29, 30, 84, 85), (30, 31, 83, 84), (32, 33, 81, 82), (33, 34, 80, 81), (34, 35, 79, 80), (16, 78, 36, 4), (78, 77, 37, 36), (77, 76, 38, 37), (76, 75, 39, 38), (75, 74, 40, 39), (74, 73, 41, 40), (73, 72, 42, 41), (72, 71, 43, 42), (71, 70, 44, 43), (10, 103, 45, 7), (103, 102, 46, 45), (102, 101, 47, 46), (101, 100, 48, 47), (100, 99, 49, 48), (99, 98, 50, 49), (98, 97, 51, 50), (97, 96, 52, 51), (96, 95, 53, 52), (7, 45, 44, 5), (45, 46, 43, 44), (46, 47, 42, 43), (41, 42, 108, 107), (47, 48, 110, 109), (40, 41, 107, 106), (50, 51, 113, 112), (51, 52, 37, 38), (52, 53, 36, 37), (109, 110, 107, 108), (110, 111, 106, 107), (111, 112, 105, 106), (112, 113, 104, 105), (48, 49, 111, 110), (38, 39, 105, 104), (42, 47, 109, 108), (51, 38, 104, 113), (49, 50, 112, 111), (39, 40, 106, 105), (137, 135, 122, 133), (129, 119, 120, 130), (130, 120, 118, 132), (141, 139, 117, 125), (138, 140, 124, 114), (140, 141, 125, 124), (123, 131, 133, 122), (131, 130, 132, 133), (121, 128, 131, 123), (128, 129, 130, 131), (134, 136, 132, 118), (136, 137, 133, 132), (127, 126, 137, 136), (115, 127, 136, 134), (126, 116, 135, 137), (129, 128, 141, 140), (119, 129, 140, 138), (128, 121, 139, 141), (165, 163, 150, 161), (157, 147, 148, 158), (158, 148, 146, 160), (169, 167, 145, 153), (166, 168, 152, 142), (168, 169, 153, 152), (151, 159, 161, 150), (159, 158, 160, 161), (149, 156, 159, 151), (156, 157, 158, 159), (162, 164, 160, 146), (164, 165, 161, 160), (155, 154, 165, 164), (143, 155, 164, 162), (154, 144, 163, 165), (157, 156, 169, 168), (147, 157, 168, 166), (156, 149, 167, 169), (175, 174, 176, 177), (179, 176, 174, 178), (178, 174, 175, 180), (180, 175, 177, 181), (181, 177, 176, 179), (173, 181, 179, 172), (171, 180, 181, 173), (170, 178, 180, 171), (172, 179, 178, 170), (187, 186, 188, 189), (191, 188, 186, 190), (190, 186, 187, 192), (192, 187, 189, 193), (193, 189, 188, 191), (185, 193, 191, 184), (183, 192, 193, 185), (182, 190, 192, 183), (184, 191, 190, 182), (199, 201, 200, 198), (203, 202, 198, 200), (202, 204, 199, 198), (204, 205, 201, 199), (205, 203, 200, 201), (197, 196, 203, 205), (195, 197, 205, 204), (194, 195, 204, 202), (196, 194, 202, 203), (211, 213, 212, 210), (215, 214, 210, 212), (214, 216, 211, 210), (216, 217, 213, 211), (217, 215, 212, 213), (209, 208, 215, 217), (207, 209, 217, 216), (206, 207, 216, 214), (208, 206, 214, 215), (229, 218, 222, 233), (218, 221, 225, 222), (233, 222, 225, 231), (220, 219, 223, 224), (226, 220, 224, 230), (227, 221, 218, 229), (220, 226, 228, 219), (226, 227, 229, 228), (221, 227, 231, 225), (227, 226, 230, 231), (223, 232, 230, 224), (232, 233, 231, 230), (219, 228, 232, 223), (228, 229, 233, 232), (236, 237, 234, 235), (234, 237, 241, 238), (236, 235, 239, 240), (239, 238, 241, 240), (237, 236, 240, 241), (235, 234, 238, 239), (244, 245, 242, 243), (242, 245, 249, 246), (244, 243, 247, 248), (247, 246, 249, 248), (245, 244, 248, 249), (243, 242, 246, 247), (252, 253, 250, 251), (250, 253, 257, 254), (252, 251, 255, 256), (255, 254, 257, 256), (253, 252, 256, 257), (251, 250, 254, 255), (260, 261, 258, 259), (258, 261, 265, 262), (260, 259, 263, 264), (263, 262, 265, 264), (261, 260, 264, 265), (259, 258, 262, 263), (277, 266, 270, 281), (266, 269, 273, 270), (281, 270, 273, 279), (268, 267, 271, 272), (274, 268, 272, 278), (275, 269, 266, 277), (268, 274, 276, 267), (274, 275, 277, 276), (269, 275, 279, 273), (275, 274, 278, 279), (271, 280, 278, 272), (280, 281, 279, 278), (267, 276, 280, 271), (276, 277, 281, 280), (284, 285, 282, 283), (282, 285, 289, 286), (284, 283, 287, 288), (287, 286, 289, 288), (285, 284, 288, 289), (283, 282, 286, 287), (292, 293, 290, 291), (290, 293, 297, 294), (292, 291, 295, 296), (295, 294, 297, 296), (293, 292, 296, 297), (291, 290, 294, 295), (300, 301, 298, 299), (298, 301, 305, 302), (300, 299, 303, 304), (303, 302, 305, 304), (301, 300, 304, 305), (299, 298, 302, 303), (308, 309, 306, 307), (306, 309, 313, 310), (308, 307, 311, 312), (311, 310, 313, 312), (309, 308, 312, 313), (307, 306, 310, 311), (314, 315, 317, 316), (318, 320, 321, 319), (314, 318, 319, 315), (316, 320, 318, 314), (317, 321, 320, 316), (315, 319, 321, 317), (322, 323, 325, 324), (326, 328, 329, 327), (322, 326, 327, 323), (324, 328, 326, 322), (325, 329, 328, 324), (323, 327, 329, 325), (330, 331, 333, 332), (334, 336, 337, 335), (330, 334, 335, 331), (332, 336, 334, 330), (333, 337, 336, 332), (331, 335, 337, 333), (338, 339, 341, 340), (342, 344, 345, 343), (338, 342, 343, 339), (340, 344, 342, 338), (341, 345, 344, 340), (339, 343, 345, 341), (346, 347, 349, 348), (350, 352, 353, 351), (346, 350, 351, 347), (348, 352, 350, 346), (349, 353, 352, 348), (347, 351, 353, 349), (354, 355, 357, 356), (358, 360, 361, 359), (354, 358, 359, 355), (356, 360, 358, 354), (357, 361, 360, 356), (355, 359, 361, 357), (362, 364, 365, 363), (366, 367, 369, 368), (362, 363, 367, 366), (364, 362, 366, 368), (365, 364, 368, 369), (363, 365, 369, 367), (370, 372, 373, 371), (374, 375, 377, 376), (370, 371, 375, 374), (372, 370, 374, 376), (373, 372, 376, 377), (371, 373, 377, 375), (378, 380, 381, 379), (382, 383, 385, 384), (378, 379, 383, 382), (380, 378, 382, 384), (381, 380, 384, 385), (379, 381, 385, 383), (386, 388, 389, 387), (390, 391, 393, 392), (386, 387, 391, 390), (388, 386, 390, 392), (389, 388, 392, 393), (387, 389, 393, 391), (394, 396, 397, 395), (398, 399, 401, 400), (394, 395, 399, 398), (396, 394, 398, 400), (397, 396, 400, 401), (395, 397, 401, 399), (402, 404, 405, 403), (406, 407, 409, 408), (402, 403, 407, 406), (404, 402, 406, 408), (405, 404, 408, 409), (403, 405, 409, 407), (410, 411, 413, 412), (414, 416, 417, 415), (410, 414, 415, 411), (412, 416, 414, 410), (413, 417, 416, 412), (411, 415, 417, 413), (418, 419, 421, 420), (422, 424, 425, 423), (418, 422, 423, 419), (420, 424, 422, 418), (421, 425, 424, 420), (419, 423, 425, 421), (426, 427, 429, 428), (430, 432, 433, 431), (426, 430, 431, 427), (428, 432, 430, 426), (429, 433, 432, 428), (427, 431, 433, 429), (438, 434, 435, 439), (441, 440, 438, 439), (440, 436, 434, 438), (439, 435, 437, 441), (437, 435, 434, 436), (441, 437, 436, 440), (442, 443, 445, 444), (446, 448, 449, 447), (442, 446, 447, 443), (444, 448, 446, 442), (445, 449, 448, 444), (443, 447, 449, 445), (450, 451, 453, 452), (454, 456, 457, 455), (450, 454, 455, 451), (452, 456, 454, 450), (453, 457, 456, 452), (451, 455, 457, 453), (458, 459, 461, 460), (462, 464, 465, 463), (458, 462, 463, 459), (460, 464, 462, 458), (461, 465, 464, 460), (459, 463, 465, 461), (466, 467, 469, 468), (470, 472, 473, 471), (466, 470, 471, 467), (468, 472, 470, 466), (469, 473, 472, 468), (467, 471, 473, 469), (474, 476, 477, 475), (478, 479, 481, 480), (474, 475, 479, 478), (476, 474, 478, 480), (477, 476, 480, 481), (475, 477, 481, 479), (482, 483, 485, 484), (486, 488, 489, 487), (482, 486, 487, 483), (484, 488, 486, 482), (485, 489, 488, 484), (483, 487, 489, 485), (490, 491, 493, 492), (494, 496, 497, 495), (490, 494, 495, 491), (492, 496, 494, 490), (493, 497, 496, 492), (491, 495, 497, 493), (498, 499, 501, 500), (502, 504, 505, 503), (498, 502, 503, 499), (500, 504, 502, 498), (501, 505, 504, 500), (499, 503, 505, 501), (506, 507, 509, 508), (510, 512, 513, 511), (506, 510, 511, 507), (508, 512, 510, 506), (509, 513, 512, 508), (507, 511, 513, 509), (514, 515, 517, 516), (518, 520, 521, 519), (514, 518, 519, 515), (516, 520, 518, 514), (517, 521, 520, 516), (515, 519, 521, 517), (522, 523, 525, 524), (526, 528, 529, 527), (522, 526, 527, 523), (524, 528, 526, 522), (525, 529, 528, 524), (523, 527, 529, 525), (530, 532, 533, 531), (534, 535, 537, 536), (530, 531, 535, 534), (532, 530, 534, 536), (533, 532, 536, 537), (531, 533, 537, 535), (538, 540, 541, 539), (542, 543, 545, 544), (538, 539, 543, 542), (540, 538, 542, 544), (541, 540, 544, 545), (539, 541, 545, 543), (546, 548, 549, 547), (550, 551, 553, 552), (546, 547, 551, 550), (548, 546, 550, 552), (549, 548, 552, 553), (547, 549, 553, 551), (554, 556, 557, 555), (558, 559, 561, 560), (554, 555, 559, 558), (556, 554, 558, 560), (557, 556, 560, 561), (555, 557, 561, 559), (562, 564, 565, 563), (566, 567, 569, 568), (562, 563, 567, 566), (564, 562, 566, 568), (565, 564, 568, 569), (563, 565, 569, 567), (570, 572, 573, 571), (574, 575, 577, 576), (570, 571, 575, 574), (572, 570, 574, 576), (573, 572, 576, 577), (571, 573, 577, 575), (578, 579, 581, 580), (582, 584, 585, 583), (578, 582, 583, 579), (580, 584, 582, 578), (581, 585, 584, 580), (579, 583, 585, 581), (586, 587, 589, 588), (590, 592, 593, 591), (586, 590, 591, 587), (588, 592, 590, 586), (589, 593, 592, 588), (587, 591, 593, 589), (594, 595, 597, 596), (598, 600, 601, 599), (594, 598, 599, 595), (596, 600, 598, 594), (597, 601, 600, 596), (595, 599, 601, 597), (606, 602, 603, 607), (609, 608, 606, 607), (608, 604, 602, 606), (607, 603, 605, 609), (605, 603, 602, 604), (609, 605, 604, 608), (610, 611, 613, 612), (614, 616, 617, 615), (610, 614, 615, 611), (612, 616, 614, 610), (613, 617, 616, 612), (611, 615, 617, 613), (618, 619, 621, 620), (622, 624, 625, 623), (618, 622, 623, 619), (620, 624, 622, 618), (621, 625, 624, 620), (619, 623, 625, 621), (626, 627, 629, 628), (630, 632, 633, 631), (626, 630, 631, 627), (628, 632, 630, 626), (629, 633, 632, 628), (627, 631, 633, 629), (634, 635, 637, 636), (638, 640, 641, 639), (634, 638, 639, 635), (636, 640, 638, 634), (637, 641, 640, 636), (635, 639, 641, 637), (642, 644, 645, 643), (646, 647, 649, 648), (642, 643, 647, 646), (644, 642, 646, 648), (645, 644, 648, 649), (643, 645, 649, 647)])
me_prop_stone_gate.polygons.foreach_set('use_smooth', [1, 1, 1, 1, 1, 1, 1, 1, 1, 1, 1, 1, 1, 1, 1, 1, 1, 1, 1, 1, 1, 1, 1, 1, 1, 1, 1, 1, 1, 1, 1, 1, 1, 1, 1, 1, 1, 1, 1, 1, 1, 1, 1, 1, 1, 1, 1, 1, 1, 1, 1, 1, 1, 1, 1, 1, 1, 1, 1, 1, 1, 1, 1, 1, 1, 1, 1, 1, 1, 1, 1, 1, 1, 1, 1, 1, 1, 1, 1, 1, 1, 1, 1, 1, 1, 1, 1, 1, 1, 1, 1, 1, 1, 1, 1, 1, 1, 1, 1, 1, 1, 1, 1, 1, 1, 1, 1, 1, 1, 1, 1, 1, 1, 1, 1, 1, 1, 1, 1, 1, 1, 1, 1, 1, 1, 1, 1, 1, 1, 1, 1, 1, 1, 1, 1, 1, 1, 1, 1, 1, 0, 0, 0, 0, 0, 0, 0, 0, 0, 0, 0, 0, 0, 0, 0, 0, 0, 0, 0, 0, 0, 0, 0, 0, 0, 0, 0, 0, 0, 0, 0, 0, 0, 0, 0, 0, 0, 0, 0, 0, 0, 0, 0, 0, 0, 0, 0, 0, 0, 0, 0, 0, 0, 0, 0, 0, 0, 0, 0, 0, 0, 0, 0, 0, 0, 0, 0, 0, 0, 0, 0, 0, 0, 0, 0, 0, 0, 0, 0, 0, 0, 0, 0, 0, 0, 0, 0, 0, 0, 0, 0, 0, 0, 0, 0, 0, 0, 0, 0, 0, 0, 0, 0, 0, 0, 0, 0, 0, 0, 0, 0, 0, 0, 0, 0, 0, 0, 0, 0, 0, 0, 0, 0, 0, 0, 0, 0, 0, 0, 0, 0, 0, 0, 0, 0, 0, 0, 0, 0, 0, 0, 0, 0, 0, 0, 0, 0, 0, 0, 0, 0, 0, 0, 0, 0, 0, 0, 0, 0, 0, 0, 0, 0, 0, 0, 0, 0, 0, 0, 0, 0, 0, 0, 0, 0, 0, 0, 0, 0, 0, 0, 0, 0, 0, 0, 0, 0, 0, 0, 0, 0, 0, 0, 0, 0, 0, 0, 0, 0, 0, 0, 0, 0, 0, 0, 0, 0, 0, 0, 0, 0, 0, 0, 0, 0, 0, 0, 0, 0, 0, 0, 0, 0, 0, 0, 0, 0, 0, 0, 0, 0, 0, 0, 0, 0, 0, 0, 0, 0, 0, 0, 0, 0, 0, 0, 0, 0, 0, 0, 0, 0, 0, 0, 0, 0, 0, 0, 0, 0, 0, 0, 0, 0, 0, 0, 0, 0, 0, 0, 0, 0, 0, 0, 0, 0, 0, 0, 0, 0, 0, 0, 0, 0, 0, 0, 0, 0, 0, 0, 0, 0, 0, 0, 0, 0, 0, 0, 0, 0, 0, 0, 0, 0, 0, 0, 0, 0, 0, 0, 0, 0, 0, 0, 0, 0, 0, 0, 0, 0, 0, 0, 0, 0, 0, 0, 0, 0, 0, 0, 0, 0, 0, 0, 0, 0, 0, 0, 0, 0, 0, 0, 0, 0, 0, 0, 0, 0, 0, 0, 0, 0, 0, 0, 0, 0, 0, 0, 0, 0, 0, 0, 0, 0, 0])
_k = set([(0, 14), (1, 13), (2, 19), (3, 8), (4, 6), (4, 16), (4, 36), (5, 7), (5, 11), (5, 44), (6, 17), (6, 53), (7, 10), (7, 45), (8, 9), (9, 10), (11, 12), (12, 13), (14, 15), (15, 16), (17, 18), (18, 19), (23, 58), (24, 57), (31, 83), (32, 82), (36, 37), (37, 38), (38, 51), (38, 104), (42, 43), (42, 47), (42, 108), (43, 44), (45, 46), (46, 47), (47, 109), (51, 52), (51, 113), (52, 53), (57, 65), (58, 66), (65, 73), (66, 75), (73, 74), (73, 100), (74, 75), (75, 98), (82, 90), (83, 91), (90, 98), (91, 100), (98, 99), (99, 100), (104, 105), (104, 113), (105, 106), (106, 107), (107, 108), (108, 109), (109, 110), (110, 111), (111, 112), (112, 113), (118, 132), (119, 129), (120, 130), (121, 128), (122, 133), (123, 131), (128, 129), (130, 131), (132, 133), (146, 160), (147, 157), (148, 158), (149, 156), (150, 161), (151, 159), (156, 157), (158, 159), (160, 161)])
me_prop_stone_gate.attributes.new('sharp_edge', 'BOOLEAN', 'EDGE').data.foreach_set('value', [ (min(e.vertices), max(e.vertices)) in _k for e in me_prop_stone_gate.edges])
_uv = me_prop_stone_gate.uv_layers.new(name='UVMap')
_uv.uv.foreach_set('vector', [0.9912, 0.2942, 1.426, 0.2942, 1.426, 0.6253, 0.9912, 0.6253, -4.755, 1.594, -4.321, 1.594, -4.321, 1.811, -4.755, 1.811, 0.02756, 1.594, 0.4624, 1.594, 0.4624, 1.811, 0.02756, 1.811, -0.4073, 1.594, 0.02756, 1.594, 0.02756, 1.811, -0.4073, 1.811, 4.376, 1.594, 4.811, 1.594, 4.811, 1.811, 4.376, 1.811, -0.4073, 0.2895, 0.02756, 0.2895, 0.02756, 0.7243, -0.4073, 0.7243, -0.4073, 0.7243, 0.02756, 0.7243, 0.02756, 1.159, -0.4073, 1.159, -0.4073, 1.159, 0.02756, 1.159, 0.02756, 1.594, -0.4073, 1.594, 0.02756, 0.2895, 0.4624, 0.2895, 0.4624, 0.7243, 0.02756, 0.7243, 0.02756, 0.7243, 0.4624, 0.7243, 0.4624, 1.159, 0.02756, 1.159, 0.02756, 1.159, 0.4624, 1.159, 0.4624, 1.594, 0.02756, 1.594, -4.755, 0.2895, -4.321, 0.2895, -4.321, 0.7243, -4.755, 0.7243, -4.755, 0.7243, -4.321, 0.7243, -4.321, 1.159, -4.755, 1.159, -4.755, 1.159, -4.321, 1.159, -4.321, 1.594, -4.755, 1.594, 4.376, 0.2895, 4.811, 0.2895, 4.811, 0.7243, 4.376, 0.7243, 4.376, 0.7243, 4.811, 0.7243, 4.811, 1.159, 4.376, 1.159, 4.376, 1.159, 4.811, 1.159, 4.811, 1.594, 4.376, 1.594, 0.4624, 1.159, 0.8972, 1.159, 0.8972, 1.594, 0.4624, 1.594, 0.8972, 1.159, 1.332, 1.159, 1.332, 1.594, 0.8972, 1.594, 1.332, 1.159, 1.767, 1.159, 1.767, 1.594, 1.332, 1.594, 1.767, 1.159, 1.986, 1.159, 1.986, 1.358, 1.767, 1.594, 0.5, -0.01234, 0.5, 0.3038, 5.623e-05, 0.3038, 5.706e-05, -0.01235, 0.736, 1.31, 0.3361, 1.31, 0.3361, 1.11, 0.736, 1.11, 3.287, 1.159, 3.506, 1.159, 3.506, 1.594, 3.287, 1.358, 3.506, 1.159, 3.941, 1.159, 3.941, 1.594, 3.506, 1.594, 3.941, 1.159, 4.376, 1.159, 4.376, 1.594, 3.941, 1.594, 0.4624, 0.7243, 0.8972, 0.7243, 0.8972, 1.159, 0.4624, 1.159, 0.8972, 0.7243, 1.332, 0.7243, 1.332, 1.159, 0.8972, 1.159, 1.332, 0.7243, 1.767, 0.7243, 1.767, 1.159, 1.332, 1.159, 1.767, 0.7243, 1.986, 0.7243, 1.986, 1.159, 1.767, 1.159, 0.736, 1.11, 0.3361, 1.11, 0.3361, 0.7103, 0.736, 0.7103, 0.736, 0.7103, 0.3361, 0.7103, 0.3361, 0.3104, 0.736, 0.3104, 3.287, 0.7243, 3.506, 0.7243, 3.506, 1.159, 3.287, 1.159, 3.506, 0.7243, 3.941, 0.7243, 3.941, 1.159, 3.506, 1.159, 3.941, 0.7243, 4.376, 0.7243, 4.376, 1.159, 3.941, 1.159, 0.4624, 0.2895, 0.8972, 0.2895, 0.8972, 0.7243, 0.4624, 0.7243, 0.8972, 0.2895, 1.332, 0.2895, 1.332, 0.7243, 0.8972, 0.7243, 1.332, 0.2895, 1.767, 0.2895, 1.767, 0.7243, 1.332, 0.7243, 1.767, 0.2895, 1.986, 0.2895, 1.986, 0.7243, 1.767, 0.7243, 3.287, 0.2895, 3.506, 0.2895, 3.506, 0.7243, 3.287, 0.7243, 3.506, 0.2895, 3.941, 0.2895, 3.941, 0.7243, 3.506, 0.7243, 3.941, 0.2895, 4.376, 0.2895, 4.376, 0.7243, 3.941, 0.7243, -4.321, 1.159, -3.886, 1.159, -3.886, 1.594, -4.321, 1.594, -3.886, 1.159, -3.451, 1.159, -3.451, 1.594, -3.886, 1.594, -3.451, 1.159, -3.016, 1.159, -3.016, 1.594, -3.451, 1.594, -3.016, 1.159, -2.8, 1.159, -2.8, 1.358, -3.016, 1.594, -0.06409, 0.3104, 0.3358, 0.3104, 0.3358, 0.7103, -0.06409, 0.7103, -0.06409, 0.7103, 0.3358, 0.7103, 0.3358, 1.11, -0.06409, 1.11, -1.493, 1.159, -1.277, 1.159, -1.277, 1.594, -1.493, 1.358, -1.277, 1.159, -0.8421, 1.159, -0.8421, 1.594, -1.277, 1.594, -0.8421, 1.159, -0.4073, 1.159, -0.4073, 1.594, -0.8421, 1.594, -4.321, 0.7243, -3.886, 0.7243, -3.886, 1.159, -4.321, 1.159, -3.886, 0.7243, -3.451, 0.7243, -3.451, 1.159, -3.886, 1.159, -3.451, 0.7243, -3.016, 0.7243, -3.016, 1.159, -3.451, 1.159, -3.016, 0.7243, -2.8, 0.7243, -2.8, 1.159, -3.016, 1.159, -0.06409, 1.11, 0.3358, 1.11, 0.3358, 1.31, -0.06409, 1.31, 0.9999, -0.01234, 0.9999, 0.3038, 0.5, 0.3038, 0.5, -0.01234, -1.493, 0.7243, -1.277, 0.7243, -1.277, 1.159, -1.493, 1.159, -1.277, 0.7243, -0.8421, 0.7243, -0.8421, 1.159, -1.277, 1.159, -0.8421, 0.7243, -0.4073, 0.7243, -0.4073, 1.159, -0.8421, 1.159, -4.321, 0.2895, -3.886, 0.2895, -3.886, 0.7243, -4.321, 0.7243, -3.886, 0.2895, -3.451, 0.2895, -3.451, 0.7243, -3.886, 0.7243, -3.451, 0.2895, -3.016, 0.2895, -3.016, 0.7243, -3.451, 0.7243, -3.016, 0.2895, -2.8, 0.2895, -2.8, 0.7243, -3.016, 0.7243, -1.493, 0.2895, -1.277, 0.2895, -1.277, 0.7243, -1.493, 0.7243, -1.277, 0.2895, -0.8421, 0.2895, -0.8421, 0.7243, -1.277, 0.7243, -0.8421, 0.2895, -0.4073, 0.2895, -0.4073, 0.7243, -0.8421, 0.7243, 0.4624, 1.594, 0.8972, 1.594, 0.8972, 1.811, 0.4624, 1.811, 0.8972, 1.594, 1.332, 1.594, 1.332, 1.811, 0.8972, 1.811, 1.332, 1.594, 1.767, 1.594, 1.767, 1.811, 1.332, 1.811, 1.767, 1.594, 1.986, 1.358, 2.202, 1.811, 1.767, 1.811, 1.986, 1.358, 2.636, 1.594, 2.636, 1.811, 2.202, 1.811, 2.636, 1.594, 3.287, 1.358, 3.071, 1.811, 2.636, 1.811, 3.287, 1.358, 3.506, 1.594, 3.506, 1.811, 3.071, 1.811, 3.506, 1.594, 3.941, 1.594, 3.941, 1.811, 3.506, 1.811, 3.941, 1.594, 4.376, 1.594, 4.376, 1.811, 3.941, 1.811, -4.321, 1.594, -3.886, 1.594, -3.886, 1.811, -4.321, 1.811, -3.886, 1.594, -3.451, 1.594, -3.451, 1.811, -3.886, 1.811, -3.451, 1.594, -3.016, 1.594, -3.016, 1.811, -3.451, 1.811, -3.016, 1.594, -2.8, 1.358, -2.581, 1.811, -3.016, 1.811, -2.8, 1.358, -2.147, 1.594, -2.147, 1.811, -2.581, 1.811, -2.147, 1.594, -1.493, 1.358, -1.712, 1.811, -2.147, 1.811, -1.493, 1.358, -1.277, 1.594, -1.277, 1.811, -1.712, 1.811, -1.277, 1.594, -0.8421, 1.594, -0.8421, 1.811, -1.277, 1.811, -0.8421, 1.594, -0.4073, 1.594, -0.4073, 1.811, -0.8421, 1.811, -2.922, 0.2942, -2.487, 0.2942, -2.487, 0.6253, -2.922, 0.6253, -2.487, 0.2942, -2.053, 0.2942, -2.053, 0.6253, -2.487, 0.6253, -2.053, 0.2942, -1.618, 0.2942, -1.618, 0.6253, -2.053, 0.6253, 3.071, 1.811, 3.506, 1.811, 3.506, 1.973, 3.071, 1.976, -3.016, 1.811, -2.581, 1.811, -2.581, 1.971, -3.016, 1.976, 2.636, 1.811, 3.071, 1.811, 3.071, 1.976, 2.636, 1.976, -1.712, 1.811, -1.277, 1.811, -1.277, 1.976, -1.712, 1.976, 0.1216, 0.2942, 0.5564, 0.2942, 0.5564, 0.6253, 0.1216, 0.6253, 0.5564, 0.2942, 0.9912, 0.2942, 0.9912, 0.6253, 0.5564, 0.6253, -1.618, 0.2942, -1.183, 0.2942, -1.183, 0.6253, -1.618, 0.6253, -1.183, 0.2942, -0.7481, 0.2942, -0.7481, 0.6253, -1.183, 0.6253, -0.7481, 0.2942, -0.3132, 0.2942, -0.3132, 0.6253, -0.7481, 0.6253, -0.3132, 0.2942, 0.1216, 0.2942, 0.1216, 0.6253, -0.3132, 0.6253, -2.581, 1.811, -2.147, 1.811, -2.147, 1.971, -2.581, 1.971, 1.767, 1.811, 2.202, 1.811, 2.202, 1.976, 1.767, 1.979, 0.7995, 0.4739, 0.3171, 0.4739, 0.3171, 0.6295, 0.7995, 0.6295, 0.3053, 0.4742, 0.8038, 0.4742, 0.8038, 0.6279, 0.3053, 0.6279, -2.147, 1.811, -1.712, 1.811, -1.712, 1.976, -2.147, 1.971, 2.202, 1.811, 2.636, 1.811, 2.636, 1.976, 2.202, 1.976, 1.207, 0.6961, 1.207, 1.074, 0.9219, 1.074, 0.9219, 0.6961, 0.8754, 0.3182, 0.8754, -0.05983, 0.8987, -0.05983, 0.8987, 0.3182, 0.8987, 0.3182, 0.8987, -0.05983, 0.9219, -0.05983, 0.9219, 0.3182, 0.59, 0.6961, 0.59, 1.074, 0.3045, 1.074, 0.3045, 0.6961, 0.59, -0.05983, 0.59, 0.3182, 0.3045, 0.3182, 0.3045, -0.05983, 0.59, 0.3182, 0.59, 0.6961, 0.3045, 0.6961, 0.3045, 0.3182, 0.8987, 1.074, 0.8987, 0.6961, 0.9219, 0.6961, 0.9219, 1.074, 0.8987, 0.6961, 0.8987, 0.3182, 0.9219, 0.3182, 0.9219, 0.6961, 0.8754, 1.074, 0.8754, 0.6961, 0.8987, 0.6961, 0.8987, 1.074, 0.8754, 0.6961, 0.8754, 0.3182, 0.8987, 0.3182, 0.8987, 0.6961, 1.207, -0.05983, 1.207, 0.3182, 0.9219, 0.3182, 0.9219, -0.05983, 1.207, 0.3182, 1.207, 0.6961, 0.9219, 0.6961, 0.9219, 0.3182, 1.493, 0.3182, 1.493, 0.6961, 1.207, 0.6961, 1.207, 0.3182, 1.493, -0.05983, 1.493, 0.3182, 1.207, 0.3182, 1.207, -0.05983, 1.493, 0.6961, 1.493, 1.074, 1.207, 1.074, 1.207, 0.6961, 0.8754, 0.3182, 0.8754, 0.6961, 0.59, 0.6961, 0.59, 0.3182, 0.8754, -0.05983, 0.8754, 0.3182, 0.59, 0.3182, 0.59, -0.05983, 0.8754, 0.6961, 0.8754, 1.074, 0.59, 1.074, 0.59, 0.6961, 0.5625, 0.7147, 0.5625, 1.093, 0.277, 1.093, 0.277, 0.7147, 0.2306, 0.3368, 0.2306, -0.04122, 0.2538, -0.04122, 0.2538, 0.3368, 0.2538, 0.3368, 0.2538, -0.04122, 0.277, -0.04122, 0.277, 0.3368, -0.05492, 0.7147, -0.05492, 1.093, -0.3404, 1.093, -0.3404, 0.7147, -0.05492, -0.04122, -0.05492, 0.3368, -0.3404, 0.3368, -0.3404, -0.04122, -0.05492, 0.3368, -0.05492, 0.7147, -0.3404, 0.7147, -0.3404, 0.3368, 0.2538, 1.093, 0.2538, 0.7147, 0.277, 0.7147, 0.277, 1.093, 0.2538, 0.7147, 0.2538, 0.3368, 0.277, 0.3368, 0.277, 0.7147, 0.2306, 1.093, 0.2306, 0.7147, 0.2538, 0.7147, 0.2538, 1.093, 0.2306, 0.7147, 0.2306, 0.3368, 0.2538, 0.3368, 0.2538, 0.7147, 0.5625, -0.04122, 0.5625, 0.3368, 0.277, 0.3368, 0.277, -0.04122, 0.5625, 0.3368, 0.5625, 0.7147, 0.277, 0.7147, 0.277, 0.3368, 0.848, 0.3368, 0.848, 0.7147, 0.5625, 0.7147, 0.5625, 0.3368, 0.848, -0.04122, 0.848, 0.3368, 0.5625, 0.3368, 0.5625, -0.04122, 0.848, 0.7147, 0.848, 1.093, 0.5625, 1.093, 0.5625, 0.7147, 0.2306, 0.3368, 0.2306, 0.7147, -0.05492, 0.7147, -0.05492, 0.3368, 0.2306, -0.04122, 0.2306, 0.3368, -0.05492, 0.3368, -0.05492, -0.04122, 0.2306, 0.7147, 0.2306, 1.093, -0.05492, 1.093, -0.05492, 0.7147, 0.4337, 0.4979, 0.4527, 0.4979, 0.4527, 0.461, 0.4337, 0.461, 0.3868, 0.4239, 0.4335, 0.4239, 0.4335, 0.4608, 0.3868, 0.4608, 0.3868, 0.5748, 0.4335, 0.5748, 0.4335, 0.5558, 0.3868, 0.5558, 0.2933, 0.5351, 0.34, 0.5351, 0.34, 0.4981, 0.2933, 0.4981, 0.3868, 0.5366, 0.4335, 0.5366, 0.4335, 0.5556, 0.3868, 0.5556, 0.3402, 0.5366, 0.3868, 0.5366, 0.3868, 0.5556, 0.3402, 0.5556, 0.2466, 0.5351, 0.2933, 0.5351, 0.2933, 0.4981, 0.2466, 0.4981, 0.3402, 0.5748, 0.3868, 0.5748, 0.3868, 0.5558, 0.3402, 0.5558, 0.3402, 0.4239, 0.3868, 0.4239, 0.3868, 0.4608, 0.3402, 0.4608, 0.4337, 0.4608, 0.4527, 0.4608, 0.4527, 0.4239, 0.4337, 0.4239, 0.3868, 0.461, 0.4335, 0.461, 0.4335, 0.4979, 0.3868, 0.4979, 0.3868, 0.5364, 0.4335, 0.5364, 0.4335, 0.5173, 0.3868, 0.5173, 0.2933, 0.4608, 0.34, 0.4608, 0.34, 0.4239, 0.2933, 0.4239, 0.2933, 0.5724, 0.34, 0.5724, 0.34, 0.5914, 0.2933, 0.5914, 0.2466, 0.5724, 0.2933, 0.5724, 0.2933, 0.5914, 0.2466, 0.5914, 0.2466, 0.4608, 0.2933, 0.4608, 0.2933, 0.4239, 0.2466, 0.4239, 0.3402, 0.5364, 0.3868, 0.5364, 0.3868, 0.5173, 0.3402, 0.5173, 0.3402, 0.461, 0.3868, 0.461, 0.3868, 0.4979, 0.3402, 0.4979, 0.4337, 0.5351, 0.4337, 0.4981, 0.4527, 0.4981, 0.4527, 0.5351, 0.3868, 0.3868, 0.3868, 0.4237, 0.4335, 0.4237, 0.4335, 0.3868, 0.3868, 0.5172, 0.3868, 0.4981, 0.4335, 0.4981, 0.4335, 0.5172, 0.2933, 0.5722, 0.2933, 0.5352, 0.34, 0.5352, 0.34, 0.5722, 0.3868, 0.575, 0.3868, 0.594, 0.4335, 0.594, 0.4335, 0.575, 0.3402, 0.575, 0.3402, 0.594, 0.3868, 0.594, 0.3868, 0.575, 0.2466, 0.5722, 0.2466, 0.5352, 0.2933, 0.5352, 0.2933, 0.5722, 0.3402, 0.5172, 0.3402, 0.4981, 0.3868, 0.4981, 0.3868, 0.5172, 0.3402, 0.3868, 0.3402, 0.4237, 0.3868, 0.4237, 0.3868, 0.3868, 0.4337, 0.4237, 0.4337, 0.3868, 0.4527, 0.3868, 0.4527, 0.4237, 0.2933, 0.3868, 0.2933, 0.4237, 0.34, 0.4237, 0.34, 0.3868, 0.3868, 0.6132, 0.3868, 0.5942, 0.4335, 0.5942, 0.4335, 0.6132, 0.2933, 0.4979, 0.2933, 0.461, 0.34, 0.461, 0.34, 0.4979, 0.2933, 0.5916, 0.2933, 0.6106, 0.34, 0.6106, 0.34, 0.5916, 0.2466, 0.5916, 0.2466, 0.6106, 0.2933, 0.6106, 0.2933, 0.5916, 0.2466, 0.4979, 0.2466, 0.461, 0.2933, 0.461, 0.2933, 0.4979, 0.3402, 0.6132, 0.3402, 0.5942, 0.3868, 0.5942, 0.3868, 0.6132, 0.2466, 0.3868, 0.2466, 0.4237, 0.2933, 0.4237, 0.2933, 0.3868, 0.9149, 0.494, 0.9149, 0.3366, 0.9321, 0.3366, 0.9321, 0.494, 0.9322, 0.7916, 0.9322, 0.7556, 0.9493, 0.7556, 0.9493, 0.7916, 0.8256, 0.494, 0.8256, 0.3366, 0.8615, 0.3366, 0.8615, 0.494, 0.9322, 0.7917, 0.9681, 0.7917, 0.9681, 0.8088, 0.9322, 0.8088, 0.9148, 0.6514, 0.9148, 0.8088, 0.8977, 0.8088, 0.8977, 0.6514, 0.8616, 0.494, 0.8616, 0.3366, 0.8976, 0.3366, 0.8976, 0.494, 0.8616, 0.8088, 0.8616, 0.6514, 0.8976, 0.6514, 0.8976, 0.8088, 0.8616, 0.6514, 0.8616, 0.494, 0.8976, 0.494, 0.8976, 0.6514, 0.9148, 0.3366, 0.9148, 0.494, 0.8977, 0.494, 0.8977, 0.3366, 0.9148, 0.494, 0.9148, 0.6514, 0.8977, 0.6514, 0.8977, 0.494, 0.8256, 0.8088, 0.8256, 0.6514, 0.8615, 0.6514, 0.8615, 0.8088, 0.8256, 0.6514, 0.8256, 0.494, 0.8615, 0.494, 0.8615, 0.6514, 0.9149, 0.8088, 0.9149, 0.6514, 0.9321, 0.6514, 0.9321, 0.8088, 0.9149, 0.6514, 0.9149, 0.494, 0.9321, 0.494, 0.9321, 0.6514, 0.1207, 0.6566, 0.1207, 0.6881, 0.1116, 0.6881, 0.1116, 0.6566, 0.08948, 0.7197, 0.09852, 0.7197, 0.09852, 0.7361, 0.08948, 0.7361, 0.0621, 0.7197, 0.07114, 0.7197, 0.07114, 0.7361, 0.0621, 0.7361, 0.1298, 0.7197, 0.1298, 0.7511, 0.1208, 0.7511, 0.1208, 0.7197, 0.05297, 0.7196, 0.05297, 0.6882, 0.0694, 0.6882, 0.0694, 0.7196, 0.08599, 0.7196, 0.08599, 0.6882, 0.1024, 0.6882, 0.1024, 0.7196, 0.1115, 0.6882, 0.1115, 0.7196, 0.1025, 0.7196, 0.1025, 0.6882, 0.0986, 0.7197, 0.1076, 0.7197, 0.1076, 0.7361, 0.0986, 0.7361, 0.04384, 0.7197, 0.05289, 0.7197, 0.05289, 0.7361, 0.04384, 0.7361, 0.1298, 0.6566, 0.1298, 0.6881, 0.1208, 0.6881, 0.1208, 0.6566, 0.03646, 0.6881, 0.03646, 0.6566, 0.05289, 0.6566, 0.05289, 0.6881, 0.03646, 0.7196, 0.03646, 0.6882, 0.05289, 0.6882, 0.05289, 0.7196, 0.1207, 0.6882, 0.1207, 0.7196, 0.1116, 0.7196, 0.1116, 0.6882, 0.08035, 0.7197, 0.08939, 0.7197, 0.08939, 0.7361, 0.08035, 0.7361, 0.07122, 0.7197, 0.08027, 0.7197, 0.08027, 0.7361, 0.07122, 0.7361, 0.1298, 0.6882, 0.1298, 0.7196, 0.1208, 0.7196, 0.1208, 0.6882, 0.06948, 0.6881, 0.06948, 0.6566, 0.08591, 0.6566, 0.08591, 0.6881, 0.08599, 0.6881, 0.08599, 0.6566, 0.1024, 0.6566, 0.1024, 0.6881, 0.1115, 0.6566, 0.1115, 0.6881, 0.1025, 0.6881, 0.1025, 0.6566, 0.04384, 0.7362, 0.05289, 0.7362, 0.05289, 0.7526, 0.04384, 0.7526, 0.05297, 0.7197, 0.06201, 0.7197, 0.06201, 0.7361, 0.05297, 0.7361, 0.1207, 0.7197, 0.1207, 0.7511, 0.1116, 0.7511, 0.1116, 0.7197, 0.05297, 0.6881, 0.05297, 0.6566, 0.0694, 0.6566, 0.0694, 0.6881, 0.06948, 0.7196, 0.06948, 0.6882, 0.08591, 0.6882, 0.08591, 0.7196, 0.9149, 0.525, 0.9149, 0.3676, 0.9321, 0.3676, 0.9321, 0.525, 0.9322, 0.8226, 0.9322, 0.7866, 0.9493, 0.7866, 0.9493, 0.8226, 0.8256, 0.525, 0.8256, 0.3676, 0.8615, 0.3676, 0.8615, 0.525, 0.9322, 0.8227, 0.9681, 0.8227, 0.9681, 0.8398, 0.9322, 0.8398, 0.9148, 0.6824, 0.9148, 0.8398, 0.8977, 0.8398, 0.8977, 0.6824, 0.8616, 0.525, 0.8616, 0.3676, 0.8976, 0.3676, 0.8976, 0.525, 0.8616, 0.8398, 0.8616, 0.6824, 0.8976, 0.6824, 0.8976, 0.8398, 0.8616, 0.6824, 0.8616, 0.525, 0.8976, 0.525, 0.8976, 0.6824, 0.9148, 0.3676, 0.9148, 0.525, 0.8977, 0.525, 0.8977, 0.3676, 0.9148, 0.525, 0.9148, 0.6824, 0.8977, 0.6824, 0.8977, 0.525, 0.8256, 0.8398, 0.8256, 0.6824, 0.8615, 0.6824, 0.8615, 0.8398, 0.8256, 0.6824, 0.8256, 0.525, 0.8615, 0.525, 0.8615, 0.6824, 0.9149, 0.8398, 0.9149, 0.6824, 0.9321, 0.6824, 0.9321, 0.8398, 0.9149, 0.6824, 0.9149, 0.525, 0.9321, 0.525, 0.9321, 0.6824, 0.1207, 0.6876, 0.1207, 0.7191, 0.1116, 0.7191, 0.1116, 0.6876, 0.08948, 0.7507, 0.09852, 0.7507, 0.09852, 0.7671, 0.08948, 0.7671, 0.0621, 0.7507, 0.07114, 0.7507, 0.07114, 0.7671, 0.0621, 0.7671, 0.1298, 0.7507, 0.1298, 0.7821, 0.1208, 0.7821, 0.1208, 0.7507, 0.05297, 0.7506, 0.05297, 0.7192, 0.0694, 0.7192, 0.0694, 0.7506, 0.08599, 0.7506, 0.08599, 0.7192, 0.1024, 0.7192, 0.1024, 0.7506, 0.1115, 0.7192, 0.1115, 0.7506, 0.1025, 0.7506, 0.1025, 0.7192, 0.0986, 0.7507, 0.1076, 0.7507, 0.1076, 0.7671, 0.0986, 0.7671, 0.04384, 0.7507, 0.05289, 0.7507, 0.05289, 0.7671, 0.04384, 0.7671, 0.1298, 0.6876, 0.1298, 0.7191, 0.1208, 0.7191, 0.1208, 0.6876, 0.03646, 0.7191, 0.03646, 0.6876, 0.05289, 0.6876, 0.05289, 0.7191, 0.03646, 0.7506, 0.03646, 0.7192, 0.05289, 0.7192, 0.05289, 0.7506, 0.1207, 0.7192, 0.1207, 0.7506, 0.1116, 0.7506, 0.1116, 0.7192, 0.08035, 0.7507, 0.08939, 0.7507, 0.08939, 0.7671, 0.08035, 0.7671, 0.07122, 0.7507, 0.08027, 0.7507, 0.08027, 0.7671, 0.07122, 0.7671, 0.1298, 0.7192, 0.1298, 0.7506, 0.1208, 0.7506, 0.1208, 0.7192, 0.06948, 0.7191, 0.06948, 0.6876, 0.08591, 0.6876, 0.08591, 0.7191, 0.08599, 0.7191, 0.08599, 0.6876, 0.1024, 0.6876, 0.1024, 0.7191, 0.1115, 0.6876, 0.1115, 0.7191, 0.1025, 0.7191, 0.1025, 0.6876, 0.04384, 0.7672, 0.05289, 0.7672, 0.05289, 0.7836, 0.04384, 0.7836, 0.05297, 0.7507, 0.06201, 0.7507, 0.06201, 0.7671, 0.05297, 0.7671, 0.1207, 0.7507, 0.1207, 0.7821, 0.1116, 0.7821, 0.1116, 0.7507, 0.05297, 0.7191, 0.05297, 0.6876, 0.0694, 0.6876, 0.0694, 0.7191, 0.06948, 0.7506, 0.06948, 0.7192, 0.08591, 0.7192, 0.08591, 0.7506, 0.2894, 0.7621, 0.2894, 0.749, 0.3084, 0.749, 0.3084, 0.7621, 0.4272, 0.6783, 0.4461, 0.6783, 0.4461, 0.6653, 0.4272, 0.6653, 0.6793, 0.5539, 0.6953, 0.5539, 0.6953, 0.5408, 0.6793, 0.5408, 0.5062, 0.529, 0.5062, 0.545, 0.4873, 0.545, 0.4873, 0.529, 0.6793, 0.5132, 0.6953, 0.5132, 0.6953, 0.5263, 0.6793, 0.5263, 0.4676, 0.5122, 0.4676, 0.5282, 0.4866, 0.5282, 0.4866, 0.5122, 0.4272, 0.7256, 0.4272, 0.7125, 0.4461, 0.7125, 0.4461, 0.7256, 0.4075, 0.7344, 0.4264, 0.7344, 0.4264, 0.7213, 0.4075, 0.7213, 0.7663, 0.747, 0.7823, 0.747, 0.7823, 0.7339, 0.7663, 0.7339, 0.4275, 0.5792, 0.4275, 0.5952, 0.4086, 0.5952, 0.4086, 0.5792, 0.7663, 0.7477, 0.7823, 0.7477, 0.7823, 0.7608, 0.7663, 0.7608, 0.3091, 0.7184, 0.3091, 0.7344, 0.3281, 0.7344, 0.3281, 0.7184, 0.3878, 0.7897, 0.3878, 0.7766, 0.4068, 0.7766, 0.4068, 0.7897, 0.2698, 0.7897, 0.2887, 0.7897, 0.2887, 0.7766, 0.2698, 0.7766, 0.8079, 0.3766, 0.8079, 0.3606, 0.7948, 0.3606, 0.7948, 0.3766, 0.269, 0.7017, 0.269, 0.7177, 0.2501, 0.7177, 0.2501, 0.7017, 0.786, 0.7339, 0.802, 0.7339, 0.802, 0.747, 0.786, 0.747, 0.2304, 0.7184, 0.2304, 0.7344, 0.2494, 0.7344, 0.2494, 0.7184, 0.4272, 0.7621, 0.4272, 0.749, 0.4461, 0.749, 0.4461, 0.7621, 0.4075, 0.7621, 0.4264, 0.7621, 0.4264, 0.749, 0.4075, 0.749, 0.8995, 0.4139, 0.8995, 0.3978, 0.8864, 0.3978, 0.8864, 0.4139, 0.4669, 0.5624, 0.4669, 0.5785, 0.4479, 0.5785, 0.4479, 0.5624, 0.6767, 0.7339, 0.6927, 0.7339, 0.6927, 0.747, 0.6767, 0.747, 0.2501, 0.6849, 0.2501, 0.701, 0.269, 0.701, 0.269, 0.6849, 0.6399, 0.5903, 0.6399, 0.5772, 0.6589, 0.5772, 0.6589, 0.5903, 0.2894, 0.7759, 0.3084, 0.7759, 0.3084, 0.7628, 0.2894, 0.7628, 0.8362, 0.7608, 0.8522, 0.7608, 0.8522, 0.7477, 0.8362, 0.7477, 0.3685, 0.5624, 0.3685, 0.5785, 0.3495, 0.5785, 0.3495, 0.5624, 0.8864, 0.3963, 0.8864, 0.3802, 0.8995, 0.3802, 0.8995, 0.3963, 0.3889, 0.5122, 0.3889, 0.5282, 0.4079, 0.5282, 0.4079, 0.5122, 0.3485, 0.7482, 0.3485, 0.7352, 0.3674, 0.7352, 0.3674, 0.7482, 0.3288, 0.7482, 0.3477, 0.7482, 0.3477, 0.7352, 0.3288, 0.7352, 0.8493, 0.3766, 0.8493, 0.3606, 0.8362, 0.3606, 0.8362, 0.3766, 0.3882, 0.5122, 0.3882, 0.5282, 0.3692, 0.5282, 0.3692, 0.5122, 0.7495, 0.7615, 0.7656, 0.7615, 0.7656, 0.7746, 0.7495, 0.7746, 0.3681, 0.7184, 0.3681, 0.7344, 0.3871, 0.7344, 0.3871, 0.7184, 0.3091, 0.7621, 0.3281, 0.7621, 0.3281, 0.749, 0.3091, 0.749, 0.2304, 0.7621, 0.2304, 0.749, 0.2494, 0.749, 0.2494, 0.7621, 0.786, 0.7332, 0.786, 0.7201, 0.802, 0.7201, 0.802, 0.7332, 0.2494, 0.6849, 0.2304, 0.6849, 0.2304, 0.701, 0.2494, 0.701, 0.7475, 0.3766, 0.7606, 0.3766, 0.7606, 0.3606, 0.7475, 0.3606, 0.3288, 0.6849, 0.3477, 0.6849, 0.3477, 0.701, 0.3288, 0.701, 0.3681, 0.7759, 0.3871, 0.7759, 0.3871, 0.7628, 0.3681, 0.7628, 0.4272, 0.7897, 0.4272, 0.7766, 0.4461, 0.7766, 0.4461, 0.7897, 0.7744, 0.3933, 0.7613, 0.3933, 0.7613, 0.3773, 0.7744, 0.3773, 0.269, 0.6682, 0.2501, 0.6682, 0.2501, 0.6842, 0.269, 0.6842, 0.8726, 0.3963, 0.8857, 0.3963, 0.8857, 0.3802, 0.8726, 0.3802, 0.3495, 0.5792, 0.3685, 0.5792, 0.3685, 0.5952, 0.3495, 0.5952, 0.3878, 0.6813, 0.4068, 0.6813, 0.4068, 0.6682, 0.3878, 0.6682, 0.3681, 0.7897, 0.3681, 0.7766, 0.3871, 0.7766, 0.3871, 0.7897, 0.8027, 0.7332, 0.8027, 0.7201, 0.8187, 0.7201, 0.8187, 0.7332, 0.3871, 0.7017, 0.3681, 0.7017, 0.3681, 0.7177, 0.3871, 0.7177, 0.7889, 0.3933, 0.802, 0.3933, 0.802, 0.3773, 0.7889, 0.3773, 0.3485, 0.7017, 0.3674, 0.7017, 0.3674, 0.7177, 0.3485, 0.7177, 0.3485, 0.7621, 0.3674, 0.7621, 0.3674, 0.749, 0.3485, 0.749, 0.4272, 0.706, 0.4272, 0.6929, 0.4461, 0.6929, 0.4461, 0.706, 0.783, 0.7746, 0.783, 0.7615, 0.799, 0.7615, 0.799, 0.7746, 0.5062, 0.5624, 0.4873, 0.5624, 0.4873, 0.5785, 0.5062, 0.5785, 0.7337, 0.3766, 0.7468, 0.3766, 0.7468, 0.3606, 0.7337, 0.3606, 0.4873, 0.5122, 0.5062, 0.5122, 0.5062, 0.5282, 0.4873, 0.5282, 0.6202, 0.5765, 0.6392, 0.5765, 0.6392, 0.5634, 0.6202, 0.5634, 0.3878, 0.698, 0.3878, 0.6849, 0.4068, 0.6849, 0.4068, 0.698, 0.7998, 0.7608, 0.7998, 0.7477, 0.8158, 0.7477, 0.8158, 0.7608, 0.269, 0.7184, 0.2501, 0.7184, 0.2501, 0.7344, 0.269, 0.7344, 0.8362, 0.7339, 0.8362, 0.747, 0.8522, 0.747, 0.8522, 0.7339, 0.3485, 0.6849, 0.3674, 0.6849, 0.3674, 0.701, 0.3485, 0.701, 0.3485, 0.7759, 0.3674, 0.7759, 0.3674, 0.7628, 0.3485, 0.7628, 0.2698, 0.7621, 0.2698, 0.749, 0.2887, 0.749, 0.2887, 0.7621, 0.7131, 0.7332, 0.7131, 0.7201, 0.7291, 0.7201, 0.7291, 0.7332, 0.3084, 0.6682, 0.2894, 0.6682, 0.2894, 0.6842, 0.3084, 0.6842, 0.8864, 0.3795, 0.8995, 0.3795, 0.8995, 0.3635, 0.8864, 0.3635, 0.3495, 0.5122, 0.3685, 0.5122, 0.3685, 0.5282, 0.3495, 0.5282, 0.6399, 0.5401, 0.6399, 0.527, 0.6589, 0.527, 0.6589, 0.5401, 0.6596, 0.5903, 0.6785, 0.5903, 0.6785, 0.5772, 0.6596, 0.5772, 0.8355, 0.3933, 0.8355, 0.3773, 0.8224, 0.3773, 0.8224, 0.3933, 0.4472, 0.5624, 0.4472, 0.5785, 0.4282, 0.5785, 0.4282, 0.5624, 0.6767, 0.7477, 0.6927, 0.7477, 0.6927, 0.7608, 0.6767, 0.7608, 0.4086, 0.5624, 0.4086, 0.5785, 0.4275, 0.5785, 0.4275, 0.5624, 0.3878, 0.7148, 0.3878, 0.7017, 0.4068, 0.7017, 0.4068, 0.7148, 0.6596, 0.5401, 0.6785, 0.5401, 0.6785, 0.527, 0.6596, 0.527, 0.8719, 0.413, 0.8719, 0.397, 0.8588, 0.397, 0.8588, 0.413, 0.5062, 0.5792, 0.5062, 0.5952, 0.4873, 0.5952, 0.4873, 0.5792, 0.7337, 0.3933, 0.7337, 0.3773, 0.7468, 0.3773, 0.7468, 0.3933, 0.4676, 0.5792, 0.4676, 0.5952, 0.4866, 0.5952, 0.4866, 0.5792, 0.2304, 0.7759, 0.2304, 0.7628, 0.2494, 0.7628, 0.2494, 0.7759, 0.4272, 0.7759, 0.4461, 0.7759, 0.4461, 0.7628, 0.4272, 0.7628, 0.7606, 0.3933, 0.7606, 0.3773, 0.7475, 0.3773, 0.7475, 0.3933, 0.5062, 0.5457, 0.5062, 0.5617, 0.4873, 0.5617, 0.4873, 0.5457, 0.8588, 0.4327, 0.8588, 0.4167, 0.8719, 0.4167, 0.8719, 0.4327, 0.2894, 0.7017, 0.2894, 0.7177, 0.3084, 0.7177, 0.3084, 0.7017, 0.7692, 0.7201, 0.7852, 0.7201, 0.7852, 0.7332, 0.7692, 0.7332, 0.6399, 0.5765, 0.6399, 0.5634, 0.6589, 0.5634, 0.6589, 0.5765, 0.4282, 0.5792, 0.4282, 0.5952, 0.4472, 0.5952, 0.4472, 0.5792, 0.4275, 0.5122, 0.4275, 0.5282, 0.4086, 0.5282, 0.4086, 0.5122, 0.6202, 0.5903, 0.6392, 0.5903, 0.6392, 0.5772, 0.6202, 0.5772, 0.696, 0.5263, 0.712, 0.5263, 0.712, 0.5132, 0.696, 0.5132, 0.6202, 0.5401, 0.6202, 0.527, 0.6392, 0.527, 0.6392, 0.5401, 0.3681, 0.7482, 0.3871, 0.7482, 0.3871, 0.7352, 0.3681, 0.7352, 0.7882, 0.3766, 0.7882, 0.3606, 0.7751, 0.3606, 0.7751, 0.3766, 0.3882, 0.5457, 0.3882, 0.5617, 0.3692, 0.5617, 0.3692, 0.5457, 0.7102, 0.7615, 0.7262, 0.7615, 0.7262, 0.7746, 0.7102, 0.7746, 0.3889, 0.5624, 0.3889, 0.5785, 0.4079, 0.5785, 0.4079, 0.5624, 0.3878, 0.7482, 0.3878, 0.7352, 0.4068, 0.7352, 0.4068, 0.7482, 0.6202, 0.5263, 0.6392, 0.5263, 0.6392, 0.5132, 0.6202, 0.5132, 0.696, 0.5677, 0.712, 0.5677, 0.712, 0.5546, 0.696, 0.5546, 0.4079, 0.529, 0.4079, 0.545, 0.3889, 0.545, 0.3889, 0.529, 0.696, 0.5772, 0.712, 0.5772, 0.712, 0.5903, 0.696, 0.5903, 0.3495, 0.5457, 0.3495, 0.5617, 0.3685, 0.5617, 0.3685, 0.5457, 0.4229, 0.698, 0.4229, 0.6929, 0.4156, 0.6929, 0.4156, 0.698, 0.4149, 0.698, 0.4075, 0.698, 0.4075, 0.6929, 0.4149, 0.6929, 0.3878, 0.7206, 0.3987, 0.7206, 0.3987, 0.7155, 0.3878, 0.7155, 0.4099, 0.7133, 0.4159, 0.7133, 0.4183, 0.7206, 0.4075, 0.7206, 0.8726, 0.4306, 0.8726, 0.4245, 0.8777, 0.4245, 0.8777, 0.4306, 0.4272, 0.7475, 0.438, 0.7475, 0.4356, 0.7402, 0.4296, 0.7402, 0.6861, 0.5765, 0.6861, 0.5714, 0.6913, 0.5714, 0.6913, 0.5765, 0.6803, 0.5765, 0.6854, 0.5765, 0.6854, 0.5714, 0.6803, 0.5714, 0.6793, 0.5765, 0.6803, 0.5765, 0.6803, 0.5714, 0.6793, 0.5714, 0.8419, 0.7269, 0.8382, 0.733, 0.8362, 0.7279, 0.8367, 0.727, 0.6793, 0.5714, 0.6854, 0.5714, 0.6854, 0.5765, 0.6793, 0.5765, 0.8367, 0.7202, 0.8362, 0.7211, 0.8382, 0.7262, 0.8419, 0.7201, 0.8599, 0.5492, 0.8599, 0.5545, 0.8548, 0.5545, 0.8548, 0.5492, 0.4506, 0.8797, 0.4506, 0.8747, 0.4557, 0.8747, 0.4557, 0.8797, 0.4497, 0.8797, 0.4497, 0.8747, 0.4506, 0.8747, 0.4506, 0.8797, 0.8583, 0.8949, 0.8635, 0.895, 0.864, 0.8959, 0.8619, 0.901, 0.4496, 0.8747, 0.4496, 0.8797, 0.4557, 0.8797, 0.4557, 0.8747, 0.4596, 0.9082, 0.4543, 0.9081, 0.458, 0.9142, 0.4601, 0.9091, 0.2501, 0.7482, 0.2501, 0.7352, 0.269, 0.7352, 0.269, 0.7482, 0.6934, 0.7332, 0.7124, 0.7332, 0.7124, 0.7201, 0.6934, 0.7201, 0.7269, 0.7746, 0.7429, 0.7746, 0.7429, 0.7615, 0.7269, 0.7615, 0.3685, 0.529, 0.3685, 0.545, 0.3495, 0.545, 0.3495, 0.529, 0.6793, 0.527, 0.6953, 0.527, 0.6953, 0.5401, 0.6793, 0.5401, 0.2698, 0.7184, 0.2698, 0.7344, 0.2887, 0.7344, 0.2887, 0.7184, 0.6596, 0.5765, 0.6596, 0.5634, 0.6785, 0.5634, 0.6785, 0.5765, 0.2501, 0.7897, 0.269, 0.7897, 0.269, 0.7766, 0.2501, 0.7766, 0.7744, 0.3766, 0.7744, 0.3606, 0.7613, 0.3606, 0.7613, 0.3766, 0.4669, 0.5457, 0.4669, 0.5617, 0.4479, 0.5617, 0.4479, 0.5457, 0.7495, 0.7339, 0.7656, 0.7339, 0.7656, 0.747, 0.7495, 0.747, 0.2894, 0.6849, 0.2894, 0.701, 0.3084, 0.701, 0.3084, 0.6849, 0.4075, 0.6922, 0.4075, 0.6791, 0.4264, 0.6791, 0.4264, 0.6922, 0.3878, 0.7759, 0.4068, 0.7759, 0.4068, 0.7628, 0.3878, 0.7628, 0.8719, 0.3795, 0.8719, 0.3635, 0.8588, 0.3635, 0.8588, 0.3795, 0.3882, 0.5792, 0.3882, 0.5952, 0.3692, 0.5952, 0.3692, 0.5792, 0.8864, 0.4306, 0.8864, 0.4146, 0.8995, 0.4146, 0.8995, 0.4306, 0.4479, 0.529, 0.4479, 0.545, 0.4669, 0.545, 0.4669, 0.529, 0.3485, 0.7897, 0.3485, 0.7766, 0.3674, 0.7766, 0.3674, 0.7897, 0.2698, 0.7482, 0.2887, 0.7482, 0.2887, 0.7352, 0.2698, 0.7352, 0.8217, 0.3933, 0.8217, 0.3773, 0.8086, 0.3773, 0.8086, 0.3933, 0.4866, 0.5624, 0.4866, 0.5785, 0.4676, 0.5785, 0.4676, 0.5624, 0.783, 0.7477, 0.799, 0.7477, 0.799, 0.7608, 0.783, 0.7608, 0.4479, 0.5122, 0.4479, 0.5282, 0.4669, 0.5282, 0.4669, 0.5122, 0.8176, 0.397, 0.8176, 0.3839, 0.8366, 0.3839, 0.8366, 0.397, 0.7882, 0.381, 0.8072, 0.381, 0.8072, 0.368, 0.7882, 0.368, 0.8273, 0.4129, 0.8433, 0.4129, 0.8433, 0.3998, 0.8273, 0.3998, 0.8712, 0.3892, 0.8712, 0.4052, 0.8522, 0.4052, 0.8522, 0.3892, 0.7603, 0.3998, 0.7763, 0.3998, 0.7763, 0.4129, 0.7603, 0.4129, 0.7538, 0.3557, 0.7538, 0.3717, 0.7728, 0.3717, 0.7728, 0.3557, 0.3091, 0.7759, 0.3091, 0.7628, 0.3281, 0.7628, 0.3281, 0.7759, 0.3681, 0.7621, 0.3871, 0.7621, 0.3871, 0.749, 0.3681, 0.749, 0.8194, 0.7608, 0.8355, 0.7608, 0.8355, 0.7477, 0.8194, 0.7477, 0.3882, 0.5624, 0.3882, 0.5785, 0.3692, 0.5785, 0.3692, 0.5624, 0.696, 0.527, 0.712, 0.527, 0.712, 0.5401, 0.696, 0.5401, 0.3889, 0.5457, 0.3889, 0.5617, 0.4079, 0.5617, 0.4079, 0.5457, 0.3091, 0.7482, 0.3281, 0.7482, 0.3281, 0.7352, 0.3091, 0.7352, 0.2894, 0.7482, 0.2894, 0.7352, 0.3084, 0.7352, 0.3084, 0.7482, 0.6934, 0.7746, 0.6934, 0.7615, 0.7095, 0.7615, 0.7095, 0.7746, 0.3882, 0.529, 0.3692, 0.529, 0.3692, 0.545, 0.3882, 0.545, 0.7663, 0.7615, 0.7663, 0.7746, 0.7823, 0.7746, 0.7823, 0.7615, 0.4086, 0.529, 0.4275, 0.529, 0.4275, 0.545, 0.4086, 0.545, 0.2501, 0.7621, 0.269, 0.7621, 0.269, 0.749, 0.2501, 0.749, 0.6596, 0.5263, 0.6596, 0.5132, 0.6785, 0.5132, 0.6785, 0.5263, 0.8719, 0.3963, 0.8588, 0.3963, 0.8588, 0.3802, 0.8719, 0.3802, 0.3871, 0.6682, 0.3681, 0.6682, 0.3681, 0.6842, 0.3871, 0.6842, 0.7751, 0.3933, 0.7882, 0.3933, 0.7882, 0.3773, 0.7751, 0.3773, 0.4676, 0.529, 0.4866, 0.529, 0.4866, 0.545, 0.4676, 0.545, 0.4272, 0.7394, 0.4461, 0.7394, 0.4461, 0.7264, 0.4272, 0.7264, 0.4075, 0.7118, 0.4075, 0.6987, 0.4264, 0.6987, 0.4264, 0.7118, 0.7328, 0.747, 0.7328, 0.7339, 0.7488, 0.7339, 0.7488, 0.747, 0.4472, 0.5122, 0.4282, 0.5122, 0.4282, 0.5282, 0.4472, 0.5282, 0.6934, 0.7477, 0.6934, 0.7608, 0.7095, 0.7608, 0.7095, 0.7477, 0.3288, 0.7184, 0.3477, 0.7184, 0.3477, 0.7344, 0.3288, 0.7344, 0.3288, 0.7897, 0.3477, 0.7897, 0.3477, 0.7766, 0.3288, 0.7766, 0.6596, 0.5539, 0.6596, 0.5408, 0.6785, 0.5408, 0.6785, 0.5539, 0.8355, 0.3766, 0.8224, 0.3766, 0.8224, 0.3606, 0.8355, 0.3606, 0.2494, 0.7017, 0.2304, 0.7017, 0.2304, 0.7177, 0.2494, 0.7177, 0.8726, 0.3795, 0.8857, 0.3795, 0.8857, 0.3635, 0.8726, 0.3635, 0.2894, 0.7184, 0.3084, 0.7184, 0.3084, 0.7344, 0.2894, 0.7344, 0.4272, 0.6922, 0.4461, 0.6922, 0.4461, 0.6791, 0.4272, 0.6791, 0.2304, 0.7482, 0.2304, 0.7352, 0.2494, 0.7352, 0.2494, 0.7482, 0.8217, 0.3766, 0.8086, 0.3766, 0.8086, 0.3606, 0.8217, 0.3606, 0.3871, 0.6849, 0.3681, 0.6849, 0.3681, 0.701, 0.3871, 0.701, 0.696, 0.5408, 0.696, 0.5539, 0.712, 0.5539, 0.712, 0.5408, 0.3485, 0.7184, 0.3674, 0.7184, 0.3674, 0.7344, 0.3485, 0.7344, 0.3878, 0.7344, 0.4068, 0.7344, 0.4068, 0.7213, 0.3878, 0.7213, 0.3288, 0.7621, 0.3288, 0.749, 0.3477, 0.749, 0.3477, 0.7621, 0.7269, 0.7608, 0.7269, 0.7477, 0.7429, 0.7477, 0.7429, 0.7608, 0.3674, 0.6682, 0.3485, 0.6682, 0.3485, 0.6842, 0.3674, 0.6842, 0.8194, 0.7339, 0.8194, 0.747, 0.8355, 0.747, 0.8355, 0.7339, 0.4676, 0.5457, 0.4866, 0.5457, 0.4866, 0.5617, 0.4676, 0.5617, 0.3288, 0.7759, 0.3288, 0.7628, 0.3477, 0.7628, 0.3477, 0.7759, 0.6399, 0.5539, 0.6589, 0.5539, 0.6589, 0.5408, 0.6399, 0.5408, 0.7102, 0.747, 0.7262, 0.747, 0.7262, 0.7339, 0.7102, 0.7339, 0.3281, 0.7017, 0.3281, 0.7177, 0.3091, 0.7177, 0.3091, 0.7017, 0.6934, 0.7339, 0.7095, 0.7339, 0.7095, 0.747, 0.6934, 0.747, 0.2698, 0.7017, 0.2698, 0.7177, 0.2887, 0.7177, 0.2887, 0.7017, 0.4075, 0.6783, 0.4075, 0.6653, 0.4264, 0.6653, 0.4264, 0.6783, 0.4075, 0.7482, 0.4264, 0.7482, 0.4264, 0.7352, 0.4075, 0.7352, 0.6793, 0.5677, 0.6953, 0.5677, 0.6953, 0.5546, 0.6793, 0.5546, 0.3477, 0.6682, 0.3477, 0.6842, 0.3288, 0.6842, 0.3288, 0.6682, 0.6793, 0.5772, 0.6953, 0.5772, 0.6953, 0.5903, 0.6793, 0.5903, 0.4479, 0.5792, 0.4479, 0.5952, 0.4669, 0.5952, 0.4669, 0.5792, 0.3091, 0.7897, 0.3091, 0.7766, 0.3281, 0.7766, 0.3281, 0.7897, 0.4075, 0.7897, 0.4264, 0.7897, 0.4264, 0.7766, 0.4075, 0.7766, 0.6767, 0.7332, 0.6927, 0.7332, 0.6927, 0.7201, 0.6767, 0.7201, 0.3281, 0.6849, 0.3281, 0.701, 0.3091, 0.701, 0.3091, 0.6849, 0.6767, 0.7615, 0.6927, 0.7615, 0.6927, 0.7746, 0.6767, 0.7746, 0.2698, 0.6849, 0.2698, 0.701, 0.2887, 0.701, 0.2887, 0.6849, 0.7328, 0.7201, 0.7488, 0.7201, 0.7488, 0.7332, 0.7328, 0.7332, 0.2894, 0.7897, 0.2894, 0.7766, 0.3084, 0.7766, 0.3084, 0.7897, 0.3091, 0.6682, 0.3091, 0.6842, 0.3281, 0.6842, 0.3281, 0.6682, 0.2887, 0.6682, 0.2887, 0.6842, 0.2698, 0.6842, 0.2698, 0.6682, 0.2304, 0.7897, 0.2494, 0.7897, 0.2494, 0.7766, 0.2304, 0.7766, 0.8581, 0.3933, 0.8581, 0.3773, 0.845, 0.3773, 0.845, 0.3933, 0.6399, 0.5263, 0.6399, 0.5132, 0.6589, 0.5132, 0.6589, 0.5263, 0.2698, 0.7759, 0.2887, 0.7759, 0.2887, 0.7628, 0.2698, 0.7628, 0.8027, 0.747, 0.8187, 0.747, 0.8187, 0.7339, 0.8027, 0.7339, 0.4472, 0.5457, 0.4472, 0.5617, 0.4282, 0.5617, 0.4282, 0.5457, 0.8726, 0.4159, 0.8726, 0.3999, 0.8857, 0.3999, 0.8857, 0.4159, 0.4282, 0.529, 0.4282, 0.545, 0.4472, 0.545, 0.4472, 0.529, 0.2501, 0.7759, 0.2501, 0.7628, 0.269, 0.7628, 0.269, 0.7759, 0.3878, 0.7621, 0.4068, 0.7621, 0.4068, 0.749, 0.3878, 0.749, 0.7102, 0.7608, 0.7262, 0.7608, 0.7262, 0.7477, 0.7102, 0.7477, 0.4079, 0.5792, 0.4079, 0.5952, 0.3889, 0.5952, 0.3889, 0.5792, 0.7495, 0.7477, 0.7656, 0.7477, 0.7656, 0.7608, 0.7495, 0.7608, 0.4086, 0.5457, 0.4086, 0.5617, 0.4275, 0.5617, 0.4275, 0.5457, 0.6392, 0.5626, 0.6392, 0.5575, 0.6318, 0.5575, 0.6318, 0.5626, 0.4067, 0.7206, 0.3994, 0.7206, 0.3994, 0.7155, 0.4067, 0.7155, 0.6202, 0.5626, 0.6311, 0.5626, 0.6311, 0.5575, 0.6202, 0.5575, 0.6539, 0.5553, 0.6599, 0.5553, 0.6623, 0.5627, 0.6515, 0.5627, 0.4468, 0.7708, 0.4529, 0.7708, 0.4529, 0.7759, 0.4468, 0.7759, 0.6399, 0.5627, 0.6507, 0.5627, 0.6484, 0.5553, 0.6423, 0.5553, 0.8777, 0.4219, 0.8726, 0.4219, 0.8726, 0.4167, 0.8777, 0.4167, 0.4282, 0.7118, 0.4333, 0.7118, 0.4333, 0.7067, 0.4282, 0.7067, 0.4272, 0.7118, 0.4282, 0.7118, 0.4282, 0.7067, 0.4272, 0.7067, 0.6688, 0.5566, 0.6651, 0.5627, 0.663, 0.5576, 0.6635, 0.5567, 0.4272, 0.7067, 0.4333, 0.7067, 0.4333, 0.7118, 0.4272, 0.7118, 0.6699, 0.5567, 0.6695, 0.5576, 0.6715, 0.5627, 0.6752, 0.5566, 0.4461, 0.7118, 0.4408, 0.7118, 0.4408, 0.7067, 0.4461, 0.7067, 0.4478, 0.7394, 0.4478, 0.7344, 0.4529, 0.7344, 0.4529, 0.7394, 0.4469, 0.7394, 0.4469, 0.7344, 0.4478, 0.7344, 0.4478, 0.7394, 0.8426, 0.7201, 0.8479, 0.7202, 0.8484, 0.7211, 0.8463, 0.7262, 0.4468, 0.7344, 0.4468, 0.7394, 0.4529, 0.7394, 0.4529, 0.7344, 0.4243, 0.7146, 0.419, 0.7145, 0.4227, 0.7206, 0.4248, 0.7155])
me_prop_stone_gate.use_remesh_preserve_volume = False
me_prop_stone_gate.use_remesh_preserve_attributes = False
me_prop_stone_gate.use_mirror_vertex_groups = False
me_prop_stone_gate.update()

# ---- objects
ob_prop_stone_wall = bpy.data.objects.new('prop-stone-wall', me_prop_stone_wall)
ob_prop_stone_gate = bpy.data.objects.new('prop-stone-gate', me_prop_stone_gate)

# ---- transforms, parenting, visibility, modifiers, constraints
ob_prop_stone_wall.location = (0.0, 0.0, 0.0)
ob_prop_stone_wall.rotation_euler = (1.571, -0.0, 0.0)
ob_prop_stone_wall.show_texture_space = True
ob_prop_stone_wall.lineart.crease_threshold = 0.0
_m = ob_prop_stone_wall.modifiers.new('Displace', 'DISPLACE')
_m.strength = 0.5
_m.texture_coords = 'UV'
_m = ob_prop_stone_wall.modifiers.new('EdgeSplit', 'EDGE_SPLIT')
_m.use_edge_angle = False
ob_prop_stone_gate.location = (0.0, 0.0, 0.0)
ob_prop_stone_gate.rotation_euler = (1.571, -0.0, 0.0)
ob_prop_stone_gate.lineart.crease_threshold = 0.0
_m = ob_prop_stone_gate.modifiers.new('Displace', 'DISPLACE')
_m.strength = 0.5
_m.texture_coords = 'UV'
_m = ob_prop_stone_gate.modifiers.new('EdgeSplit', 'EDGE_SPLIT')
_m.use_edge_angle = False

# ---- collection membership
col_collection_1.objects.link(ob_prop_stone_wall)
col_collection_2.objects.link(ob_prop_stone_gate)

# ---- scene / render settings (as saved in the file)
scene.frame_start = 0; scene.frame_end = 250; scene.frame_set(0)
scene.render.engine = 'BLENDER_EEVEE_NEXT'
scene.render.resolution_percentage = 50
scene.render.fps = 30
scene.render.dither_intensity = 0.0
scene.cycles.use_denoising = False
scene.cycles.samples = 128
scene.cycles.sampling_pattern = 'TABULATED_SOBOL'
scene.cycles.use_adaptive_sampling = False
scene.cycles.use_light_tree = False
scene.cycles.blur_glossy = 0.0
scene.cycles.sample_clamp_indirect = 0.0
scene.view_settings.view_transform = 'Standard'
bpy.context.view_layer.update()

# ---- added for rendering (the .blend has no active camera): camera
cam_auto = bpy.data.cameras.new('AutoCamera')
cam_auto.lens = 50.0
cam_auto.sensor_width = 36.0
cam_auto.clip_end = 1000.0
ob_auto_camera = bpy.data.objects.new('AutoCamera', cam_auto)
scene.collection.objects.link(ob_auto_camera)
ob_auto_camera.location = (10.8775, -11.6249, 10.4697)
ob_auto_camera.rotation_euler = (1.09748, -7.21219e-08, 0.694738)
scene.camera = ob_auto_camera
bpy.context.view_layer.update()
